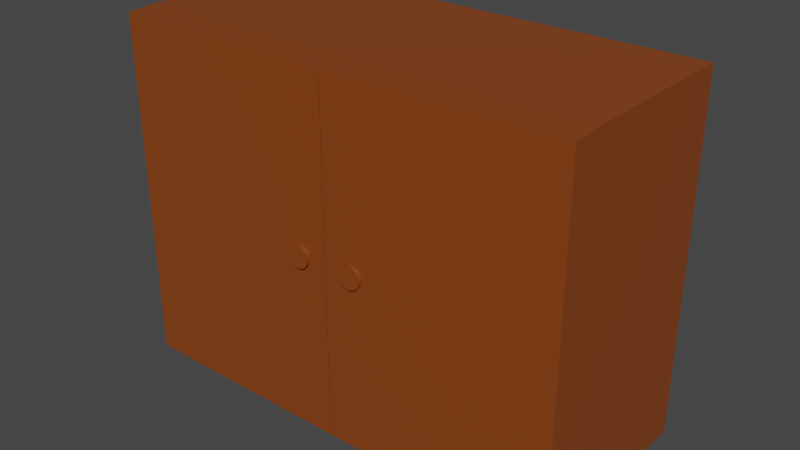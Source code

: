 # Source: cupboard.blend  (saved by Blender 2.81.16; exported with 4.5.12 LTS)
import bpy
from mathutils import Matrix  # noqa: F401  (used for matrix-valued properties, if any)

bpy.ops.wm.read_factory_settings(use_empty=True)
scene = bpy.context.scene
scene.name = 'Scene'

# ---- collections
col_collection = bpy.data.collections.new('Collection'); scene.collection.children.link(col_collection)

# ---- materials (node trees are filled in below, after node groups)
mat_material_003 = bpy.data.materials.new('Material.003')
mat_material_003.alpha_threshold = 0.0
mat_material_003.use_transparent_shadow = False
mat_material_003.line_color = (0.0, 0.0, 0.0, 1.0)

# ---- material node trees
mat_material_003.use_nodes = True; mat_material_003.node_tree.nodes.clear()
_N = mat_material_003.node_tree.nodes; _L = mat_material_003.node_tree.links
n0 = _N.new('ShaderNodeOutputMaterial'); n0.name = 'Material Output'; n0.location = (300, 300)
n1 = _N.new('ShaderNodeBsdfPrincipled'); n1.name = 'Principled BSDF'; n1.location = (10, 300)
n1.distribution = 'GGX'
n1.subsurface_method = 'BURLEY'
n1.inputs[0].default_value = (0.2502, 0.05613, 0.007499, 1.0)
n1.inputs[2].default_value = 0.4
n1.inputs[3].default_value = 1.45
n1.inputs[27].default_value = (0.0, 0.0, 0.0, 1.0)
n1.inputs[28].default_value = 1.0
_L.new(n1.outputs[0], n0.inputs[0])
n0.is_active_output = True

# ---- world
world_world = bpy.data.worlds.new('World'); scene.world = world_world
world_world.use_nodes = True; world_world.node_tree.nodes.clear()
_N = world_world.node_tree.nodes; _L = world_world.node_tree.links
n0 = _N.new('ShaderNodeOutputWorld'); n0.name = 'World Output'; n0.location = (300, 300)
n1 = _N.new('ShaderNodeBackground'); n1.name = 'Background'; n1.location = (10, 300)
n1.inputs[0].default_value = (0.05088, 0.05088, 0.05088, 1.0)
_L.new(n1.outputs[0], n0.inputs[0])
n0.is_active_output = True
world_world.color = (0.05088, 0.05088, 0.05088)
world_world.use_sun_shadow = False
world_world.sun_shadow_jitter_overblur = 0.0

# ---- meshes
me_cylinder_004 = bpy.data.meshes.new('Cylinder.004')
me_cylinder_004.from_pydata([(1.776e-15, 0.09, -0.13), (1.776e-15, 0.09, 0.13), (0.01756, 0.08827, -0.13), (0.01756, 0.08827, 0.13), (0.03444, 0.08315, -0.13), (0.03444, 0.08315, 0.13), (0.05, 0.07483, -0.13), (0.05, 0.07483, 0.13), (0.06364, 0.06364, -0.13), (0.06364, 0.06364, 0.13), (0.07483, 0.05, -0.13), (0.07483, 0.05, 0.13), (0.08315, 0.03444, -0.13), (0.08315, 0.03444, 0.13), (0.08827, 0.01756, -0.13), (0.08827, 0.01756, 0.13), (0.09, 6.795e-09, -0.13), (0.09, 6.795e-09, 0.13), (0.08827, -0.01756, -0.13), (0.08827, -0.01756, 0.13), (0.08315, -0.03444, -0.13), (0.08315, -0.03444, 0.13), (0.07483, -0.05, -0.13), (0.07483, -0.05, 0.13), (0.06364, -0.06364, -0.13), (0.06364, -0.06364, 0.13), (0.05, -0.07483, -0.13), (0.05, -0.07483, 0.13), (0.03444, -0.08315, -0.13), (0.03444, -0.08315, 0.13), (0.01756, -0.08827, -0.13), (0.01756, -0.08827, 0.13), (-2.933e-08, -0.09, -0.13), (-2.933e-08, -0.09, 0.13), (-0.01756, -0.08827, -0.13), (-0.01756, -0.08827, 0.13), (-0.03444, -0.08315, -0.13), (-0.03444, -0.08315, 0.13), (-0.05, -0.07483, -0.13), (-0.05, -0.07483, 0.13), (-0.06364, -0.06364, -0.13), (-0.06364, -0.06364, 0.13), (-0.07483, -0.05, -0.13), (-0.07483, -0.05, 0.13), (-0.08315, -0.03444, -0.13), (-0.08315, -0.03444, 0.13), (-0.08827, -0.01756, -0.13), (-0.08827, -0.01756, 0.13), (-0.09, 8.69e-08, -0.13), (-0.09, 8.69e-08, 0.13), (-0.08827, 0.01756, -0.13), (-0.08827, 0.01756, 0.13), (-0.08315, 0.03444, -0.13), (-0.08315, 0.03444, 0.13), (-0.07483, 0.05, -0.13), (-0.07483, 0.05, 0.13), (-0.06364, 0.06364, -0.13), (-0.06364, 0.06364, 0.13), (-0.05, 0.07483, -0.13), (-0.05, 0.07483, 0.13), (-0.03444, 0.08315, -0.13), (-0.03444, 0.08315, 0.13), (-0.01756, 0.08827, -0.13), (-0.01756, 0.08827, 0.13), (1.993, 1.405, -5.802), (1.993, -1.405, -5.802), (1.993, 1.405, -0.572), (1.993, -1.405, -0.572), (-1.549, 1.405, -5.802), (-1.549, -1.405, -5.802), (-1.549, 1.405, -0.572), (-1.549, -1.405, -0.572), (-1.549, 2.656e-07, -0.572), (1.993, 2.656e-07, -0.572), (0.222, 1.405, -0.572), (0.222, -1.405, -0.572), (-1.549, 0.7024, -0.572), (1.993, -0.7024, -0.572), (-0.6636, 1.405, -0.572), (1.108, -1.405, -0.572), (-1.549, -0.7024, -0.572), (1.993, 0.7024, -0.572), (1.108, 1.405, -0.572), (-0.6636, -1.405, -0.572), (-1.328, -0.5268, -0.6087), (-1.328, 0.878, -0.572), (-0.885, 1.229, -0.572), (-1.106, 1.229, -0.572), (-1.549, 1.054, -0.572), (1.993, -1.054, -0.572), (-1.106, 1.405, -0.572), (1.55, -1.405, -0.572), (-1.549, -0.3512, -0.572), (1.993, 0.3512, -0.572), (0.6648, 1.405, -0.572), (-0.2208, -1.405, -0.572), (-1.328, 1.054, -0.572), (-1.549, 0.3512, -0.572), (1.993, -0.3512, -0.572), (-0.2208, 1.405, -0.572), (0.6648, -1.405, -0.572), (-1.549, -1.054, -0.572), (1.993, 1.054, -0.572), (1.55, 1.405, -0.572), (-1.106, -1.405, -0.572), (-1.328, -0.3512, -0.572), (0.6648, 1.229, -0.572), (1.772, 0.3512, -0.572), (1.55, 1.229, -0.572), (1.772, 1.054, -0.572), (0.6648, -1.229, -0.572), (1.55, -1.229, -0.572), (1.772, -1.054, -0.572), (1.772, -0.3512, -0.572), (-1.549, 1.229, -0.572), (1.993, -1.229, -0.572), (-1.328, 1.405, -0.572), (1.772, -1.405, -0.572), (-1.549, -0.1756, -0.572), (1.993, 0.1756, -0.572), (0.4434, 1.405, -0.572), (0.0005648, -1.405, -0.572), (-1.328, 2.656e-07, -0.572), (-1.106, -1.229, -0.572), (0.222, -1.229, -0.572), (-1.549, 0.5268, -0.572), (1.993, -0.5268, -0.572), (-0.4422, 1.405, -0.572), (0.8862, -1.405, -0.572), (-1.549, -0.878, -0.572), (1.993, 0.878, -0.572), (1.329, 1.405, -0.572), (-0.885, -1.405, -0.572), (-1.328, -1.054, -0.572), (-0.2208, -1.229, -0.572), (1.108, -1.229, -0.572), (-1.328, -0.7024, -0.572), (-0.6636, -1.229, -0.572), (-1.328, 0.3512, -0.572), (-1.328, 0.7024, -0.572), (-1.549, 0.878, -0.572), (1.993, -0.878, -0.572), (-0.885, 1.405, -0.572), (1.329, -1.405, -0.572), (-1.549, -0.5268, -0.572), (1.993, 0.5268, -0.572), (0.8862, 1.405, -0.572), (-0.4422, -1.405, -0.572), (-0.2208, 1.229, -0.572), (-1.549, 0.1756, -0.572), (1.993, -0.1756, -0.572), (0.0005648, 1.405, -0.572), (0.4434, -1.405, -0.572), (-1.549, -1.229, -0.572), (1.993, 1.229, -0.572), (1.772, 1.405, -0.572), (-1.328, -1.405, -0.572), (1.772, 2.656e-07, -0.572), (-0.6636, 1.229, -0.572), (0.222, 1.229, -0.572), (1.772, 0.7024, -0.572), (1.108, 1.229, -0.572), (1.772, -0.7024, -0.572), (1.772, -0.7024, -0.572), (1.108, 1.229, -0.572), (-0.6636, 1.229, -0.572), (1.772, 0.7024, -0.572), (-0.2208, 1.229, -0.572), (0.222, 1.229, -0.572), (1.772, 2.656e-07, -0.572), (-1.328, 0.3512, -0.572), (-1.328, 0.7024, -0.572), (-0.2208, -1.229, -0.572), (-0.6636, -1.229, -0.572), (-1.328, -1.054, -0.572), (-1.106, -1.229, -0.572), (-1.328, -0.7024, -0.572), (1.772, -0.3512, -0.572), (1.108, -1.229, -0.572), (1.772, -1.054, -0.572), (1.55, -1.229, -0.572), (0.6648, -1.229, -0.572), (1.772, 1.054, -0.572), (1.55, 1.229, -0.572), (1.772, 0.3512, -0.572), (0.222, -1.229, -0.572), (-1.328, 2.656e-07, -0.572), (0.6648, 1.229, -0.572), (-1.328, -0.3512, -0.572), (-1.328, 1.054, -0.572), (-1.106, 1.229, -0.572), (-0.885, 1.229, -0.572), (-1.328, 0.878, -0.572), (-1.328, -0.5268, -0.572), (0.8862, 1.229, -0.572), (0.4434, 0.5268, -0.5485), (1.329, 0.5268, -0.5485), (-1.328, 0.5268, -0.5485), (-0.4422, 0.5268, -0.5485), (1.772, 0.5268, -0.572), (1.772, 0.1756, -0.572), (0.0005648, 0.5268, -0.5485), (1.772, 1.229, -0.572), (1.772, 0.878, -0.572), (-0.885, 0.5268, -0.5485), (1.772, 0.5268, -0.5485), (0.8862, -1.229, -0.572), (0.4434, -1.229, -0.572), (1.772, -0.878, -0.572), (1.772, -1.229, -0.572), (1.329, -1.229, -0.572), (1.772, -0.1756, -0.572), (1.772, -0.5268, -0.572), (0.8862, 0.5268, -0.5485), (0.6648, 0.5268, -0.5485), (-0.885, -1.229, -0.572), (-1.328, -1.229, -0.572), (0.8862, 0.3512, -0.5485), (0.0005648, -1.229, -0.572), (-0.4422, -1.229, -0.572), (0.4434, 0.3512, -0.5485), (1.55, 0.5268, -0.5485), (1.772, 0.3512, -0.5485), (1.329, 0.3512, -0.5485), (-1.106, 0.5268, -0.5485), (-1.328, 0.1756, -0.572), (-0.885, 0.3512, -0.5485), (-1.328, 0.3512, -0.5485), (-0.2208, 0.5268, -0.5485), (0.0005648, 1.229, -0.572), (0.0005648, 0.3512, -0.5485), (-0.4422, 0.3512, -0.5485), (-0.4422, 1.229, -0.572), (-0.6636, 0.5268, -0.5485), (-1.328, 0.5268, -0.572), (1.108, 0.5268, -0.5485), (0.222, 0.5268, -0.5485), (-1.328, -0.878, -0.572), (0.6648, 0.3512, -0.5485), (1.55, 0.3512, -0.5485), (-1.106, 0.3512, -0.5485), (1.329, 1.229, -0.572), (-0.2208, 0.3512, -0.5485), (-0.6636, 0.3512, -0.5485), (0.4434, 1.229, -0.572), (1.108, 0.3512, -0.5485), (-1.328, -0.1756, -0.572), (-1.328, 1.229, -0.572), (0.222, 2.097e-07, -5.265), (-0.6636, 2.097e-07, -5.265), (1.108, 2.097e-07, -5.265), (0.222, -0.7024, -5.265), (0.222, 0.7024, -5.265), (1.108, 0.7024, -5.265), (1.108, -0.7024, -5.265), (-0.6636, -0.7024, -5.265), (-0.6636, 0.7024, -5.265), (-1.106, 2.097e-07, -5.265), (0.6648, 2.097e-07, -5.265), (0.222, -1.054, -5.265), (0.222, 0.3512, -5.265), (-0.2208, 2.097e-07, -5.265), (1.55, 2.097e-07, -5.265), (0.222, -0.3512, -5.265), (0.222, 1.054, -5.265), (0.6648, 0.7024, -5.265), (1.55, 0.7024, -5.265), (1.108, 0.3512, -5.265), (1.108, 1.054, -5.265), (0.6648, -0.7024, -5.265), (1.55, -0.7024, -5.265), (1.108, -1.054, -5.265), (1.108, -0.3512, -5.265), (-1.106, -0.7024, -5.265), (-0.2208, -0.7024, -5.265), (-0.6636, -1.054, -5.265), (-0.6636, -0.3512, -5.265), (-1.106, 0.7024, -5.265), (-0.2208, 0.7024, -5.265), (-0.6636, 0.3512, -5.265), (-0.6636, 1.054, -5.265), (-0.2208, 1.054, -5.265), (-0.2208, 0.3512, -5.265), (-1.106, 0.3512, -5.265), (-0.2208, -0.3512, -5.265), (-0.2208, -1.054, -5.265), (-1.106, -1.054, -5.265), (1.55, -0.3512, -5.265), (1.55, -1.054, -5.265), (0.6648, -1.054, -5.265), (1.55, 1.054, -5.265), (1.55, 0.3512, -5.265), (0.6648, 0.3512, -5.265), (0.6648, 1.054, -5.265), (0.6648, -0.3512, -5.265), (-1.106, -0.3512, -5.265), (-1.106, 1.054, -5.265), (-1.328, 2.656e-07, -0.572), (-1.328, 2.097e-07, -5.265), (0.222, -1.229, -0.572), (0.4434, 2.097e-07, -5.265), (0.222, -1.229, -5.265), (0.222, 0.1756, -5.265), (-0.4422, 2.097e-07, -5.265), (1.329, 2.097e-07, -5.265), (0.222, -0.5268, -5.265), (0.222, 0.878, -5.265), (0.4434, 0.7024, -5.265), (1.329, 0.7024, -5.265), (1.108, 0.1756, -5.265), (1.108, 0.878, -5.265), (1.108, -1.229, -0.572), (0.4434, -0.7024, -5.265), (-1.328, -0.7024, -0.572), (1.329, -0.7024, -5.265), (-0.6636, -1.229, -0.572), (1.108, -1.229, -5.265), (-1.328, 0.7024, -0.572), (1.108, -0.5268, -5.265), (-1.328, -0.7024, -5.265), (-0.4422, -0.7024, -5.265), (-0.6636, -1.229, -5.265), (-0.6636, -0.5268, -5.265), (-1.328, 0.7024, -5.265), (-0.4422, 0.7024, -5.265), (-0.6636, 0.1756, -5.265), (1.772, 2.656e-07, -0.572), (-0.6636, 0.878, -5.265), (0.222, 1.229, -0.572), (-0.885, 2.097e-07, -5.265), (1.772, 0.7024, -0.572), (0.8862, 2.097e-07, -5.265), (1.108, 1.229, -0.572), (0.222, -0.878, -5.265), (1.772, -0.7024, -0.572), (0.222, 0.5268, -5.265), (0.0005648, 2.097e-07, -5.265), (1.772, 2.097e-07, -5.265), (0.222, -0.1756, -5.265), (0.222, 1.229, -5.265), (0.8862, 0.7024, -5.265), (1.772, 0.7024, -5.265), (1.108, 0.5268, -5.265), (1.108, 1.229, -5.265), (-0.6636, 1.229, -0.572), (0.8862, -0.7024, -5.265), (1.772, -0.7024, -5.265), (1.108, -0.878, -5.265), (-0.2208, 1.229, -0.572), (1.108, -0.1756, -5.265), (-0.885, -0.7024, -5.265), (0.0005648, -0.7024, -5.265), (-0.6636, -0.878, -5.265), (-1.328, 0.3512, -0.572), (-0.6636, -0.1756, -5.265), (-0.885, 0.7024, -5.265), (0.0005648, 0.7024, -5.265), (-0.6636, 0.5268, -5.265), (-0.6636, 1.229, -5.265), (-0.4422, 1.054, -5.265), (0.0005648, 1.054, -5.265), (-0.2208, 0.878, -5.265), (-0.2208, 1.229, -5.265), (-0.2208, -1.229, -0.572), (-0.4422, 0.3512, -5.265), (-1.328, -1.054, -0.572), (0.0005648, 0.3512, -5.265), (-1.106, -1.229, -0.572), (-0.2208, 0.1756, -5.265), (-0.2208, 0.5268, -5.265), (1.772, -0.3512, -0.572), (-1.328, 0.3512, -5.265), (-0.885, 0.3512, -5.265), (-1.106, 0.1756, -5.265), (1.772, -1.054, -0.572), (1.55, -1.229, -0.572), (-1.106, 0.5268, -5.265), (-0.4422, -0.3512, -5.265), (0.0005648, -0.3512, -5.265), (0.6648, -1.229, -0.572), (-0.2208, -0.5268, -5.265), (-0.2208, -0.1756, -5.265), (1.772, 1.054, -0.572), (-0.4422, -1.054, -5.265), (1.55, 1.229, -0.572), (0.0005648, -1.054, -5.265), (1.772, 0.3512, -0.572), (-0.2208, -1.229, -5.265), (-0.2208, -0.878, -5.265), (-1.328, -1.054, -5.265), (-0.885, -1.054, -5.265), (-1.106, -1.229, -5.265), (-1.106, -0.878, -5.265), (1.329, -0.3512, -5.265), (1.772, -0.3512, -5.265), (1.55, -0.5268, -5.265), (0.6648, 1.229, -0.572), (1.55, -0.1756, -5.265), (1.329, -1.054, -5.265), (1.772, -1.054, -5.265), (1.55, -1.229, -5.265), (-1.328, -0.3512, -0.572), (1.55, -0.878, -5.265), (0.4434, -1.054, -5.265), (0.8862, -1.054, -5.265), (-1.328, 1.054, -0.572), (0.6648, -1.229, -5.265), (0.6648, -0.878, -5.265), (-1.106, 1.229, -0.572), (-0.885, 1.229, -0.572), (1.329, 1.054, -5.265), (-1.328, 0.878, -0.572), (1.772, 1.054, -5.265), (1.55, 0.878, -5.265), (-1.328, -0.5268, -0.6087), (1.55, 1.229, -5.265), (1.329, 0.3512, -5.265), (1.772, 0.3512, -5.265), (0.8862, 1.229, -0.572), (1.55, 0.1756, -5.265), (1.55, 0.5268, -5.265), (0.4434, 0.3512, -5.265), (0.8862, 0.3512, -5.265), (0.6648, 0.1756, -5.265), (1.772, 0.5268, -0.572), (1.772, 0.1756, -0.572), (0.6648, 0.5268, -5.265), (1.772, 1.229, -0.572), (1.772, 0.878, -0.572), (0.4434, 1.054, -5.265), (0.8862, 1.054, -5.265), (0.8862, -1.229, -0.572), (0.4434, -1.229, -0.572), (1.772, -0.878, -0.572), (1.772, -1.229, -0.572), (1.329, -1.229, -0.572), (1.772, -0.1756, -0.572), (1.772, -0.5268, -0.572), (0.6648, 0.878, -5.265), (0.6648, 1.229, -5.265), (-0.885, -1.229, -0.572), (-1.328, -1.229, -0.572), (0.4434, -0.3512, -5.265), (0.0005648, -1.229, -0.572), (-0.4422, -1.229, -0.572), (0.8862, -0.3512, -5.265), (0.6648, -0.5268, -5.265), (0.6648, -0.1756, -5.265), (-1.328, -0.3512, -5.265), (-0.885, -0.3512, -5.265), (-1.328, 0.1756, -0.572), (-1.106, -0.5268, -5.265), (-1.106, -0.1756, -5.265), (-1.328, 1.054, -5.265), (0.0005648, 1.229, -0.572), (-0.885, 1.054, -5.265), (-1.106, 0.878, -5.265), (-0.4422, 1.229, -0.572), (-1.106, 1.229, -5.265), (-1.328, 0.5268, -0.572), (-0.885, 1.229, -5.265), (-0.885, 0.878, -5.265), (-1.328, -0.878, -0.572), (-1.328, 0.878, -5.265), (-0.885, -0.1756, -5.265), (-0.885, -0.5268, -5.265), (1.329, 1.229, -0.572), (-1.328, -0.5268, -5.302), (0.8862, -0.1756, -5.265), (0.4434, 1.229, -0.572), (0.8862, -0.5268, -5.265), (-1.328, -0.1756, -0.572), (-1.328, 1.229, -0.572), (0.222, 0.3512, -0.5485), (0.8862, 1.229, -0.572), (-0.4422, -0.5268, -0.5748), (0.0005648, -0.5268, -0.5748), (1.329, -0.5268, -0.5748), (1.772, -0.5268, -0.5748), (0.4434, -0.5268, -0.5748), (1.772, 0.5268, -0.572), (1.772, 0.1756, -0.572), (0.8862, -0.5268, -0.5748), (1.772, 1.229, -0.572), (1.772, 0.878, -0.572), (-1.328, -0.5268, -0.5748), (-0.885, -0.5268, -0.5748), (0.8862, -1.229, -0.572), (0.4434, -1.229, -0.572), (1.772, -0.878, -0.572), (1.772, -1.229, -0.572), (1.329, -1.229, -0.572), (1.772, -0.1756, -0.572), (1.772, -0.5268, -0.572), (-1.106, -0.5268, -0.5748), (-0.885, -0.3512, -0.5748), (-0.885, -1.229, -0.572), (-1.328, -1.229, -0.572), (-1.328, -0.3512, -0.5748), (0.0005648, -1.229, -0.572), (-0.4422, -1.229, -0.572), (0.6648, -0.5268, -0.5748), (0.8862, -0.3512, -0.5748), (0.4434, -0.3512, -0.5748), (1.55, -0.5268, -0.5748), (1.772, -0.3512, -0.5748), (-1.328, 0.1756, -0.572), (1.329, -0.3512, -0.5748), (-0.2208, -0.5268, -0.5748), (0.0005648, -0.3512, -0.5748), (0.0005648, 1.229, -0.572), (-0.4422, -0.3512, -0.5748), (-0.6636, -0.5268, -0.5748), (-0.4422, 1.229, -0.572), (1.108, -0.5268, -0.5748), (-1.328, 0.5268, -0.572), (0.222, -0.5268, -0.5748), (-1.106, -0.3512, -0.5748), (-1.328, -0.878, -0.572), (0.6648, -0.3512, -0.5748), (1.55, -0.3512, -0.5748), (-0.2208, -0.3512, -0.5748), (1.329, 1.229, -0.572), (-0.6636, -0.3512, -0.5748), (1.108, -0.3512, -0.5748), (0.4434, 1.229, -0.572), (0.222, -0.3512, -0.5748), (-1.328, -0.1756, -0.572), (-1.328, 1.229, -0.572), (0.4434, -0.5268, -5.265), (0.8862, 1.229, -5.265), (0.8862, 0.878, -5.265), (0.4434, 0.878, -5.265), (0.8862, 0.5268, -5.265), (0.8862, 0.1756, -5.265), (0.4434, 0.1756, -5.265), (1.772, 0.5268, -5.265), (1.772, 0.1756, -5.265), (1.329, 0.1756, -5.265), (1.772, 1.229, -5.265), (1.772, 0.878, -5.265), (1.329, 0.878, -5.265), (0.8862, -0.878, -5.265), (0.8862, -1.229, -5.265), (0.4434, -1.229, -5.265), (1.772, -0.878, -5.265), (1.772, -1.229, -5.265), (1.329, -1.229, -5.265), (1.772, -0.1756, -5.265), (1.772, -0.5268, -5.265), (1.329, -0.5268, -5.265), (-0.885, -0.878, -5.265), (-0.885, -1.229, -5.265), (-1.328, -1.229, -5.265), (0.0005648, -0.878, -5.265), (0.0005648, -1.229, -5.265), (-0.4422, -1.229, -5.265), (0.0005648, -0.1756, -5.265), (0.0005648, -0.5268, -5.265), (-0.4422, -0.5268, -5.265), (-0.885, 0.5268, -5.265), (-0.885, 0.1756, -5.265), (-1.328, 0.1756, -5.265), (0.0005648, 0.5268, -5.265), (0.0005648, 0.1756, -5.265), (-0.4422, 0.1756, -5.265), (0.0005648, 1.229, -5.265), (0.0005648, 0.878, -5.265), (-0.4422, 0.878, -5.265), (-0.4422, 1.229, -5.265), (-0.4422, 0.5268, -5.265), (-1.328, 0.5268, -5.265), (-0.4422, -0.1756, -5.265), (-0.4422, -0.878, -5.265), (-1.328, -0.878, -5.265), (1.329, -0.1756, -5.265), (1.329, -0.878, -5.265), (0.4434, -0.878, -5.265), (1.329, 1.229, -5.265), (1.329, 0.5268, -5.265), (0.4434, 0.5268, -5.265), (0.4434, 1.229, -5.265), (0.4434, -0.1756, -5.265), (-1.328, -0.1756, -5.265), (-1.328, 1.229, -5.265), (-1.548, -1.398, 0.03522), (-1.548, 1.398, 0.03522), (-1.548, -1.398, -0.5627), (-1.548, 1.398, -0.5627), (0.2254, -1.398, 0.03522), (0.2254, 1.398, 0.03522), (0.2254, -1.398, -0.5627), (0.2254, 1.398, -0.5627), (0.2227, -1.398, 0.03522), (0.2227, 1.398, 0.03522), (0.2227, -1.398, -0.5627), (0.2227, 1.398, -0.5627), (1.996, -1.398, 0.03522), (1.996, 1.398, 0.03522), (1.996, -1.398, -0.5627), (1.996, 1.398, -0.5627), (0.4439, 0.09, -0.13), (0.4439, 0.09, 0.13), (0.4615, 0.08827, -0.13), (0.4615, 0.08827, 0.13), (0.4784, 0.08315, -0.13), (0.4784, 0.08315, 0.13), (0.4939, 0.07483, -0.13), (0.4939, 0.07483, 0.13), (0.5076, 0.06364, -0.13), (0.5076, 0.06364, 0.13), (0.5188, 0.05, -0.13), (0.5188, 0.05, 0.13), (0.5271, 0.03444, -0.13), (0.5271, 0.03444, 0.13), (0.5322, 0.01756, -0.13), (0.5322, 0.01756, 0.13), (0.5339, 2.792e-07, -0.13), (0.5339, 2.792e-07, 0.13), (0.5322, -0.01756, -0.13), (0.5322, -0.01756, 0.13), (0.5271, -0.03444, -0.13), (0.5271, -0.03444, 0.13), (0.5188, -0.05, -0.13), (0.5188, -0.05, 0.13), (0.5076, -0.06364, -0.13), (0.5076, -0.06364, 0.13), (0.4939, -0.07483, -0.13), (0.4939, -0.07483, 0.13), (0.4784, -0.08315, -0.13), (0.4784, -0.08315, 0.13), (0.4615, -0.08827, -0.13), (0.4615, -0.08827, 0.13), (0.4439, -0.09, -0.13), (0.4439, -0.09, 0.13), (0.4264, -0.08827, -0.13), (0.4264, -0.08827, 0.13), (0.4095, -0.08315, -0.13), (0.4095, -0.08315, 0.13), (0.3939, -0.07483, -0.13), (0.3939, -0.07483, 0.13), (0.3803, -0.06364, -0.13), (0.3803, -0.06364, 0.13), (0.3691, -0.05, -0.13), (0.3691, -0.05, 0.13), (0.3608, -0.03444, -0.13), (0.3608, -0.03444, 0.13), (0.3557, -0.01756, -0.13), (0.3557, -0.01756, 0.13), (0.3539, 3.593e-07, -0.13), (0.3539, 3.593e-07, 0.13), (0.3557, 0.01756, -0.13), (0.3557, 0.01756, 0.13), (0.3608, 0.03444, -0.13), (0.3608, 0.03444, 0.13), (0.3691, 0.05, -0.13), (0.3691, 0.05, 0.13), (0.3803, 0.06364, -0.13), (0.3803, 0.06364, 0.13), (0.3939, 0.07483, -0.13), (0.3939, 0.07483, 0.13), (0.4095, 0.08315, -0.13), (0.4095, 0.08315, 0.13), (0.4264, 0.08827, -0.13), (0.4264, 0.08827, 0.13)], [], [(0, 1, 3, 2), (2, 3, 5, 4), (4, 5, 7, 6), (6, 7, 9, 8), (8, 9, 11, 10), (10, 11, 13, 12), (12, 13, 15, 14), (14, 15, 17, 16), (16, 17, 19, 18), (18, 19, 21, 20), (20, 21, 23, 22), (22, 23, 25, 24), (24, 25, 27, 26), (26, 27, 29, 28), (28, 29, 31, 30), (30, 31, 33, 32), (32, 33, 35, 34), (34, 35, 37, 36), (36, 37, 39, 38), (38, 39, 41, 40), (40, 41, 43, 42), (42, 43, 45, 44), (44, 45, 47, 46), (46, 47, 49, 48), (48, 49, 51, 50), (50, 51, 53, 52), (52, 53, 55, 54), (54, 55, 57, 56), (56, 57, 59, 58), (58, 59, 61, 60), (3, 1, 63, 61, 59, 57, 55, 53, 51, 49, 47, 45, 43, 41, 39, 37, 35, 33, 31, 29, 27, 25, 23, 21, 19, 17, 15, 13, 11, 9, 7, 5), (60, 61, 63, 62), (62, 63, 1, 0), (0, 2, 4, 6, 8, 10, 12, 14, 16, 18, 20, 22, 24, 26, 28, 30, 32, 34, 36, 38, 40, 42, 44, 46, 48, 50, 52, 54, 56, 58, 60, 62), (64, 68, 70, 116, 90, 142, 78, 127, 99, 151, 74, 120, 94, 146, 82, 131, 103, 155, 66), (247, 116, 70, 114), (71, 153, 101, 129, 80, 144, 92, 118, 72, 149, 97, 125, 76, 140, 88, 114, 70, 68, 69), (69, 65, 67, 117, 91, 143, 79, 128, 100, 152, 75, 121, 95, 147, 83, 132, 104, 156, 71), (65, 64, 66, 154, 102, 130, 81, 145, 93, 119, 73, 150, 98, 126, 77, 141, 89, 115, 67), (69, 68, 64, 65), (246, 122, 72, 118), (244, 120, 74, 159), (241, 131, 82, 161), (237, 136, 80, 129), (234, 139, 76, 125), (232, 127, 78, 165), (229, 151, 99, 167), (225, 170, 97, 149), (216, 174, 101, 153), (202, 155, 103, 183), (194, 146, 94, 187), (193, 188, 92, 144), (192, 189, 88, 140), (191, 142, 90, 190), (165, 78, 142, 191), (139, 192, 140, 76), (136, 193, 144, 80), (161, 82, 146, 194), (533, 426, 214, 213), (282, 366, 230, 242), (571, 371, 227, 197), (279, 364, 231, 243), (357, 560, 204, 233), (376, 571, 197, 224), (422, 267, 245, 217), (560, 376, 224, 204), (421, 292, 238, 220), (335, 563, 201, 236), (369, 570, 198, 228), (93, 145, 199, 184), (145, 81, 160, 199), (563, 369, 228, 201), (73, 119, 200, 157), (119, 93, 184, 200), (570, 357, 233, 198), (417, 536, 205, 222), (416, 291, 239, 223), (292, 422, 217, 238), (102, 154, 202, 182), (154, 66, 155, 202), (238, 214, 195, 220), (81, 130, 203, 160), (130, 102, 182, 203), (220, 195, 236, 473), (239, 221, 196, 223), (223, 196, 235, 245), (240, 224, 197, 227), (242, 228, 198, 231), (231, 198, 233, 243), (128, 206, 181, 100), (79, 135, 206, 128), (473, 236, 201, 230), (152, 207, 124, 75), (100, 181, 207, 152), (230, 201, 228, 242), (243, 233, 204, 226), (89, 141, 208, 179), (141, 77, 162, 208), (117, 209, 180, 91), (67, 115, 209, 117), (115, 89, 179, 209), (143, 210, 135, 79), (91, 180, 210, 143), (226, 204, 224, 240), (222, 205, 221, 239), (98, 150, 211, 177), (150, 73, 157, 211), (245, 235, 213, 217), (77, 126, 212, 162), (126, 98, 177, 212), (217, 213, 214, 238), (529, 446, 501, 479), (467, 451, 494, 485), (305, 529, 479, 516), (263, 378, 509, 526), (284, 377, 511, 521), (132, 215, 175, 104), (83, 137, 215, 132), (465, 322, 512, 486), (156, 216, 153, 71), (104, 175, 216, 156), (276, 449, 495, 523), (287, 393, 507, 520), (559, 380, 508, 475), (295, 448, 498, 517), (121, 218, 172, 95), (75, 124, 218, 121), (322, 559, 475, 512), (147, 219, 137, 83), (95, 172, 219, 147), (378, 284, 521, 509), (470, 318, 514, 482), (451, 465, 486, 494), (377, 276, 523, 511), (446, 470, 482, 501), (508, 521, 511, 475), (516, 526, 509, 476), (504, 520, 507, 477), (501, 519, 503, 479), (514, 524, 502, 482), (494, 517, 498, 485), (512, 523, 495, 486), (486, 495, 517, 494), (482, 502, 519, 501), (479, 503, 526, 516), (478, 505, 520, 504), (122, 225, 149, 72), (477, 507, 524, 514), (476, 509, 521, 508), (475, 511, 523, 512), (208, 162, 334, 433), (215, 137, 315, 440), (139, 234, 459, 317), (202, 183, 384, 427), (183, 241, 466, 384), (179, 208, 433, 374), (175, 215, 440, 367), (234, 170, 353, 459), (241, 161, 332, 466), (247, 189, 405, 472), (159, 74, 151, 229), (190, 247, 472, 408), (122, 246, 471, 297), (200, 184, 386, 425), (207, 181, 379, 432), (246, 188, 401, 471), (157, 200, 425, 326), (124, 207, 432, 299), (189, 192, 411, 405), (167, 99, 127, 232), (161, 194, 418, 332), (199, 160, 330, 424), (206, 135, 311, 431), (170, 234, 125, 97), (212, 177, 370, 437), (192, 139, 317, 411), (219, 172, 363, 444), (194, 187, 396, 418), (170, 225, 450, 353), (167, 232, 457, 348), (184, 199, 424, 386), (181, 206, 431, 379), (174, 237, 129, 101), (162, 212, 437, 334), (137, 219, 444, 315), (225, 122, 297, 450), (232, 165, 344, 457), (211, 157, 326, 436), (218, 124, 299, 443), (136, 237, 462, 313), (177, 211, 436, 370), (187, 244, 469, 396), (172, 218, 443, 363), (237, 174, 365, 462), (244, 159, 328, 469), (165, 191, 409, 344), (183, 103, 131, 241), (203, 182, 382, 428), (210, 180, 375, 435), (174, 216, 441, 365), (191, 190, 408, 409), (160, 203, 428, 330), (135, 210, 435, 311), (209, 179, 374, 434), (216, 175, 367, 441), (187, 94, 120, 244), (159, 229, 454, 328), (188, 193, 414, 401), (229, 167, 348, 454), (188, 246, 118, 92), (193, 136, 313, 414), (182, 202, 427, 382), (189, 247, 114, 88), (180, 209, 434, 375), (190, 90, 116, 247), (582, 300, 248, 338), (580, 307, 252, 335), (579, 308, 253, 342), (577, 312, 251, 333), (576, 314, 254, 347), (575, 304, 250, 349), (573, 320, 255, 352), (572, 303, 249, 354), (570, 324, 256, 357), (568, 359, 280, 327), (567, 360, 281, 361), (565, 364, 279, 325), (564, 366, 282, 368), (563, 356, 278, 369), (561, 372, 283, 373), (560, 355, 277, 376), (550, 395, 504, 477), (272, 445, 502, 524), (557, 336, 261, 381), (556, 383, 275, 321), (555, 385, 285, 387), (554, 351, 274, 388), (552, 390, 286, 391), (551, 350, 273, 392), (449, 295, 517, 495), (318, 550, 477, 514), (548, 337, 262, 397), (547, 398, 271, 316), (546, 399, 288, 400), (545, 346, 270, 402), (544, 403, 259, 301), (543, 404, 289, 406), (542, 345, 269, 407), (541, 410, 268, 310), (540, 412, 290, 413), (538, 416, 267, 309), (537, 417, 291, 419), (536, 341, 266, 420), (535, 421, 260, 302), (534, 422, 292, 423), (533, 340, 265, 426), (532, 429, 264, 306), (531, 430, 293, 438), (558, 305, 516, 476), (294, 442, 503, 519), (468, 331, 258, 447), (549, 394, 505, 478), (464, 329, 257, 452), (461, 455, 296, 456), (455, 460, 458, 296), (280, 358, 460, 455), (355, 461, 456, 277), (256, 327, 461, 355), (327, 280, 455, 461), (277, 456, 463, 323), (456, 296, 453, 463), (449, 464, 452, 295), (276, 354, 464, 449), (354, 249, 329, 464), (350, 465, 451, 273), (255, 322, 465, 350), (380, 558, 476, 508), (273, 451, 467, 319), (394, 287, 520, 505), (445, 468, 447, 294), (272, 349, 468, 445), (349, 250, 331, 468), (345, 470, 446, 269), (254, 318, 470, 345), (445, 294, 519, 502), (312, 529, 305, 251), (269, 446, 529, 312), (395, 549, 478, 504), (430, 530, 439, 293), (268, 343, 530, 430), (340, 531, 438, 265), (253, 310, 531, 340), (310, 268, 430, 531), (307, 532, 306, 252), (265, 438, 532, 307), (438, 293, 429, 532), (372, 279, 243, 226), (536, 420, 221, 205), (342, 253, 340, 533), (331, 534, 423, 258), (250, 309, 534, 331), (309, 267, 422, 534), (300, 535, 302, 248), (258, 423, 535, 300), (423, 292, 421, 535), (260, 421, 220, 473), (337, 537, 419, 262), (304, 538, 309, 250), (262, 419, 538, 304), (419, 291, 416, 538), (412, 539, 415, 290), (341, 540, 413, 266), (308, 541, 310, 253), (266, 413, 541, 308), (413, 290, 410, 541), (404, 542, 407, 289), (271, 347, 542, 404), (347, 254, 345, 542), (316, 271, 404, 543), (406, 289, 403, 544), (399, 545, 402, 288), (400, 288, 398, 547), (394, 548, 397, 287), (346, 549, 395, 270), (314, 550, 318, 254), (270, 395, 550, 314), (393, 272, 524, 507), (390, 551, 392, 286), (275, 352, 551, 390), (352, 255, 350, 551), (321, 275, 390, 552), (391, 286, 389, 553), (385, 554, 388, 285), (259, 333, 554, 385), (333, 251, 351, 554), (301, 259, 385, 555), (387, 285, 383, 556), (378, 557, 381, 284), (263, 338, 557, 378), (338, 248, 336, 557), (351, 558, 380, 274), (251, 305, 558, 351), (442, 263, 526, 503), (320, 559, 322, 255), (274, 380, 559, 320), (448, 467, 485, 498), (371, 283, 240, 227), (426, 580, 195, 214), (357, 256, 355, 560), (329, 561, 373, 257), (249, 325, 561, 329), (325, 279, 372, 561), (257, 373, 562, 298), (373, 283, 371, 562), (580, 335, 236, 195), (315, 444, 500, 173), (427, 384, 108, 483), (472, 405, 96, 528), (353, 450, 506, 138), (435, 375, 111, 491), (408, 472, 528, 87), (443, 299, 185, 499), (450, 297, 186, 506), (348, 457, 513, 148), (311, 435, 491, 178), (297, 471, 527, 186), (363, 443, 499, 134), (457, 344, 158, 513), (434, 374, 112, 490), (471, 401, 105, 527), (375, 434, 490, 111), (405, 411, 85, 96), (425, 386, 107, 481), (433, 334, 163, 489), (411, 317, 171, 85), (332, 418, 474, 164), (326, 425, 481, 169), (374, 433, 489, 112), (418, 396, 106, 474), (365, 441, 497, 133), (424, 330, 166, 480), (441, 367, 123, 497), (313, 462, 518, 176), (386, 424, 480, 107), (432, 379, 110, 488), (462, 365, 133, 518), (299, 432, 488, 185), (396, 469, 525, 106), (440, 315, 173, 496), (469, 328, 168, 525), (367, 440, 496, 123), (431, 311, 178, 487), (344, 409, 86, 158), (328, 454, 510, 168), (379, 431, 487, 110), (409, 408, 87, 86), (454, 348, 148, 510), (401, 414, 84, 105), (317, 459, 515, 171), (437, 370, 113, 493), (414, 313, 176, 84), (459, 353, 138, 515), (384, 466, 522, 108), (334, 437, 493, 163), (466, 332, 164, 522), (428, 382, 109, 484), (330, 428, 484, 166), (436, 326, 169, 492), (370, 436, 492, 113), (444, 363, 134, 500), (382, 427, 483, 109), (176, 518, 574, 319), (110, 487, 543, 406), (518, 133, 389, 574), (474, 106, 439, 530), (106, 525, 581, 439), (487, 178, 316, 543), (164, 474, 530, 343), (525, 168, 339, 581), (86, 87, 458, 460), (158, 86, 460, 358), (185, 488, 544, 301), (168, 510, 566, 339), (107, 480, 536, 417), (488, 110, 406, 544), (510, 148, 362, 566), (480, 166, 341, 536), (113, 492, 548, 394), (492, 169, 337, 548), (169, 481, 537, 337), (497, 123, 391, 553), (112, 489, 545, 399), (481, 107, 417, 537), (489, 163, 346, 545), (133, 497, 553, 389), (163, 493, 549, 346), (111, 490, 546, 400), (85, 171, 323, 463), (490, 112, 399, 546), (171, 515, 571, 323), (96, 85, 463, 453), (493, 113, 394, 549), (515, 138, 371, 571), (84, 176, 319, 467), (108, 522, 578, 415), (522, 164, 343, 578), (483, 108, 415, 539), (105, 84, 467, 448), (109, 483, 539, 412), (500, 134, 387, 556), (173, 500, 556, 321), (166, 484, 540, 341), (528, 96, 453, 584), (138, 506, 562, 371), (484, 109, 412, 540), (87, 528, 584, 458), (499, 185, 301, 555), (506, 186, 298, 562), (148, 513, 569, 362), (186, 527, 583, 298), (134, 499, 555, 387), (178, 491, 547, 316), (513, 158, 358, 569), (527, 105, 448, 583), (491, 111, 400, 547), (123, 496, 552, 391), (496, 173, 321, 552), (291, 417, 222, 239), (335, 252, 356, 563), (336, 564, 368, 261), (248, 302, 564, 336), (302, 260, 366, 564), (303, 565, 325, 249), (261, 368, 565, 303), (368, 282, 364, 565), (360, 566, 362, 281), (264, 339, 566, 360), (356, 567, 361, 278), (252, 306, 567, 356), (306, 264, 360, 567), (324, 568, 327, 256), (278, 361, 568, 324), (361, 281, 359, 568), (359, 569, 358, 280), (281, 362, 569, 359), (366, 260, 473, 230), (283, 372, 226, 240), (369, 278, 324, 570), (267, 416, 223, 245), (376, 277, 323, 571), (377, 572, 354, 276), (284, 381, 572, 377), (381, 261, 303, 572), (383, 573, 352, 275), (285, 388, 573, 383), (388, 274, 320, 573), (286, 392, 574, 389), (392, 273, 319, 574), (393, 575, 349, 272), (287, 397, 575, 393), (397, 262, 304, 575), (398, 576, 347, 271), (288, 402, 576, 398), (402, 270, 314, 576), (403, 577, 333, 259), (289, 407, 577, 403), (407, 269, 312, 577), (410, 578, 343, 268), (290, 415, 578, 410), (364, 282, 242, 231), (420, 579, 196, 221), (420, 266, 308, 579), (342, 533, 213, 235), (579, 342, 235, 196), (426, 265, 307, 580), (429, 581, 339, 264), (293, 439, 581, 429), (442, 582, 338, 263), (294, 447, 582, 442), (447, 258, 300, 582), (295, 452, 583, 448), (452, 257, 298, 583), (296, 458, 584, 453), (585, 586, 588, 587), (587, 588, 592, 591), (591, 592, 590, 589), (589, 590, 586, 585), (587, 591, 589, 585), (592, 588, 586, 590), (593, 594, 596, 595), (595, 596, 600, 599), (599, 600, 598, 597), (597, 598, 594, 593), (595, 599, 597, 593), (600, 596, 594, 598), (601, 602, 604, 603), (603, 604, 606, 605), (605, 606, 608, 607), (607, 608, 610, 609), (609, 610, 612, 611), (611, 612, 614, 613), (613, 614, 616, 615), (615, 616, 618, 617), (617, 618, 620, 619), (619, 620, 622, 621), (621, 622, 624, 623), (623, 624, 626, 625), (625, 626, 628, 627), (627, 628, 630, 629), (629, 630, 632, 631), (631, 632, 634, 633), (633, 634, 636, 635), (635, 636, 638, 637), (637, 638, 640, 639), (639, 640, 642, 641), (641, 642, 644, 643), (643, 644, 646, 645), (645, 646, 648, 647), (647, 648, 650, 649), (649, 650, 652, 651), (651, 652, 654, 653), (653, 654, 656, 655), (655, 656, 658, 657), (657, 658, 660, 659), (659, 660, 662, 661), (604, 602, 664, 662, 660, 658, 656, 654, 652, 650, 648, 646, 644, 642, 640, 638, 636, 634, 632, 630, 628, 626, 624, 622, 620, 618, 616, 614, 612, 610, 608, 606), (661, 662, 664, 663), (663, 664, 602, 601), (601, 603, 605, 607, 609, 611, 613, 615, 617, 619, 621, 623, 625, 627, 629, 631, 633, 635, 637, 639, 641, 643, 645, 647, 649, 651, 653, 655, 657, 659, 661, 663)])
_uv = me_cylinder_004.uv_layers.new(name='UVMap')
_uv.uv.foreach_set('vector', [1.0, 0.5, 1.0, 1.0, 0.9688, 1.0, 0.9688, 0.5, 0.9688, 0.5, 0.9688, 1.0, 0.9375, 1.0, 0.9375, 0.5, 0.9375, 0.5, 0.9375, 1.0, 0.9062, 1.0, 0.9062, 0.5, 0.9062, 0.5, 0.9062, 1.0, 0.875, 1.0, 0.875, 0.5, 0.875, 0.5, 0.875, 1.0, 0.8438, 1.0, 0.8438, 0.5, 0.8438, 0.5, 0.8438, 1.0, 0.8125, 1.0, 0.8125, 0.5, 0.8125, 0.5, 0.8125, 1.0, 0.7812, 1.0, 0.7812, 0.5, 0.7812, 0.5, 0.7812, 1.0, 0.75, 1.0, 0.75, 0.5, 0.75, 0.5, 0.75, 1.0, 0.7188, 1.0, 0.7188, 0.5, 0.7188, 0.5, 0.7188, 1.0, 0.6875, 1.0, 0.6875, 0.5, 0.6875, 0.5, 0.6875, 1.0, 0.6562, 1.0, 0.6562, 0.5, 0.6562, 0.5, 0.6562, 1.0, 0.625, 1.0, 0.625, 0.5, 0.625, 0.5, 0.625, 1.0, 0.5938, 1.0, 0.5938, 0.5, 0.5938, 0.5, 0.5938, 1.0, 0.5625, 1.0, 0.5625, 0.5, 0.5625, 0.5, 0.5625, 1.0, 0.5312, 1.0, 0.5312, 0.5, 0.5312, 0.5, 0.5312, 1.0, 0.5, 1.0, 0.5, 0.5, 0.5, 0.5, 0.5, 1.0, 0.4688, 1.0, 0.4688, 0.5, 0.4688, 0.5, 0.4688, 1.0, 0.4375, 1.0, 0.4375, 0.5, 0.4375, 0.5, 0.4375, 1.0, 0.4062, 1.0, 0.4062, 0.5, 0.4062, 0.5, 0.4062, 1.0, 0.375, 1.0, 0.375, 0.5, 0.375, 0.5, 0.375, 1.0, 0.3438, 1.0, 0.3438, 0.5, 0.3438, 0.5, 0.3438, 1.0, 0.3125, 1.0, 0.3125, 0.5, 0.3125, 0.5, 0.3125, 1.0, 0.2812, 1.0, 0.2812, 0.5, 0.2812, 0.5, 0.2812, 1.0, 0.25, 1.0, 0.25, 0.5, 0.25, 0.5, 0.25, 1.0, 0.2188, 1.0, 0.2188, 0.5, 0.2188, 0.5, 0.2188, 1.0, 0.1875, 1.0, 0.1875, 0.5, 0.1875, 0.5, 0.1875, 1.0, 0.1562, 1.0, 0.1562, 0.5, 0.1562, 0.5, 0.1562, 1.0, 0.125, 1.0, 0.125, 0.5, 0.125, 0.5, 0.125, 1.0, 0.09375, 1.0, 0.09375, 0.5, 0.09375, 0.5, 0.09375, 1.0, 0.0625, 1.0, 0.0625, 0.5, 0.2968, 0.4854, 0.25, 0.49, 0.2032, 0.4854, 0.1582, 0.4717, 0.1167, 0.4496, 0.08029, 0.4197, 0.05045, 0.3833, 0.02827, 0.3418, 0.01461, 0.2968, 0.01, 0.25, 0.01461, 0.2032, 0.02827, 0.1582, 0.05045, 0.1167, 0.08029, 0.08029, 0.1167, 0.05045, 0.1582, 0.02827, 0.2032, 0.01461, 0.25, 0.01, 0.2968, 0.01461, 0.3418, 0.02827, 0.3833, 0.05045, 0.4197, 0.08029, 0.4496, 0.1167, 0.4717, 0.1582, 0.4854, 0.2032, 0.49, 0.25, 0.4854, 0.2968, 0.4717, 0.3418, 0.4496, 0.3833, 0.4197, 0.4197, 0.3833, 0.4496, 0.3418, 0.4717, 0.0625, 0.5, 0.0625, 1.0, 0.03125, 1.0, 0.03125, 0.5, 0.03125, 0.5, 0.03125, 1.0, 0.0, 1.0, 0.0, 0.5, 0.75, 0.49, 0.7968, 0.4854, 0.8418, 0.4717, 0.8833, 0.4496, 0.9197, 0.4197, 0.9496, 0.3833, 0.9717, 0.3418, 0.9854, 0.2968, 0.99, 0.25, 0.9854, 0.2032, 0.9717, 0.1582, 0.9496, 0.1167, 0.9197, 0.08029, 0.8833, 0.05045, 0.8418, 0.02827, 0.7968, 0.01461, 0.75, 0.01, 0.7032, 0.01461, 0.6582, 0.02827, 0.6167, 0.05045, 0.5803, 0.08029, 0.5504, 0.1167, 0.5283, 0.1582, 0.5146, 0.2032, 0.51, 0.25, 0.5146, 0.2968, 0.5283, 0.3418, 0.5504, 0.3833, 0.5803, 0.4197, 0.6167, 0.4496, 0.6582, 0.4717, 0.7032, 0.4854, 0.625, 0.5, 0.875, 0.5, 0.875, 0.75, 0.8594, 0.75, 0.8438, 0.75, 0.8281, 0.75, 0.8125, 0.75, 0.7969, 0.75, 0.7812, 0.75, 0.7656, 0.75, 0.75, 0.75, 0.7344, 0.75, 0.7188, 0.75, 0.7031, 0.75, 0.6875, 0.75, 0.6719, 0.75, 0.6562, 0.75, 0.6406, 0.75, 0.625, 0.75, 0.6094, 0.9844, 0.625, 0.9844, 0.625, 1.0, 0.6094, 1.0, 0.375, 0.0, 0.3906, 0.0, 0.4062, 0.0, 0.4219, 0.0, 0.4375, 0.0, 0.4531, 0.0, 0.4688, 0.0, 0.4844, 0.0, 0.5, 0.0, 0.5156, 0.0, 0.5312, 0.0, 0.5469, 0.0, 0.5625, 0.0, 0.5781, 0.0, 0.5938, 0.0, 0.6094, 0.0, 0.625, 0.0, 0.625, 0.25, 0.375, 0.25, 0.125, 0.5, 0.375, 0.5, 0.375, 0.75, 0.3594, 0.75, 0.3438, 0.75, 0.3281, 0.75, 0.3125, 0.75, 0.2969, 0.75, 0.2812, 0.75, 0.2656, 0.75, 0.25, 0.75, 0.2344, 0.75, 0.2188, 0.75, 0.2031, 0.75, 0.1875, 0.75, 0.1719, 0.75, 0.1562, 0.75, 0.1406, 0.75, 0.125, 0.75, 0.375, 0.5, 0.625, 0.5, 0.625, 0.75, 0.6094, 0.75, 0.5938, 0.75, 0.5781, 0.75, 0.5625, 0.75, 0.5469, 0.75, 0.5312, 0.75, 0.5156, 0.75, 0.5, 0.75, 0.4844, 0.75, 0.4688, 0.75, 0.4531, 0.75, 0.4375, 0.75, 0.4219, 0.75, 0.4062, 0.75, 0.3906, 0.75, 0.375, 0.75, 0.375, 0.25, 0.625, 0.25, 0.625, 0.5, 0.375, 0.5, 0.4844, 0.9844, 0.5, 0.9844, 0.5, 1.0, 0.4844, 1.0, 0.6094, 0.8594, 0.625, 0.8594, 0.625, 0.875, 0.6094, 0.875, 0.6094, 0.7969, 0.625, 0.7969, 0.625, 0.8125, 0.6094, 0.8125, 0.4219, 0.9844, 0.4375, 0.9844, 0.4375, 1.0, 0.4219, 1.0, 0.5469, 0.9844, 0.5625, 0.9844, 0.5625, 1.0, 0.5469, 1.0, 0.6094, 0.9219, 0.625, 0.9219, 0.625, 0.9375, 0.6094, 0.9375, 0.6094, 0.8906, 0.625, 0.8906, 0.625, 0.9062, 0.6094, 0.9062, 0.5156, 0.9844, 0.5312, 0.9844, 0.5312, 1.0, 0.5156, 1.0, 0.3906, 0.9844, 0.4062, 0.9844, 0.4062, 1.0, 0.3906, 1.0, 0.6094, 0.7656, 0.625, 0.7656, 0.625, 0.7812, 0.6094, 0.7812, 0.6094, 0.8281, 0.625, 0.8281, 0.625, 0.8438, 0.6094, 0.8438, 0.4531, 0.9844, 0.4688, 0.9844, 0.4688, 1.0, 0.4531, 1.0, 0.5781, 0.9844, 0.5938, 0.9844, 0.5938, 1.0, 0.5781, 1.0, 0.6094, 0.9531, 0.625, 0.9531, 0.625, 0.9688, 0.6094, 0.9688, 0.6094, 0.9375, 0.625, 0.9375, 0.625, 0.9531, 0.6094, 0.9531, 0.5625, 0.9844, 0.5781, 0.9844, 0.5781, 1.0, 0.5625, 1.0, 0.4375, 0.9844, 0.4531, 0.9844, 0.4531, 1.0, 0.4375, 1.0, 0.6094, 0.8125, 0.625, 0.8125, 0.625, 0.8281, 0.6094, 0.8281, 0.5469, 0.8281, 0.5469, 0.8438, 0.5469, 0.8438, 0.5469, 0.8281, 0.5312, 0.9062, 0.5312, 0.8906, 0.5312, 0.8906, 0.5312, 0.9062, 0.5469, 0.9844, 0.5312, 0.9844, 0.5312, 0.9844, 0.5469, 0.9844, 0.5312, 0.9375, 0.5312, 0.9219, 0.5312, 0.9219, 0.5312, 0.9375, 0.5469, 0.9375, 0.5469, 0.9531, 0.5469, 0.9531, 0.5469, 0.9375, 0.5469, 0.9688, 0.5469, 0.9844, 0.5469, 0.9844, 0.5469, 0.9688, 0.5312, 0.8281, 0.5312, 0.8125, 0.5312, 0.8125, 0.5312, 0.8281, 0.5469, 0.9531, 0.5469, 0.9688, 0.5469, 0.9688, 0.5469, 0.9531, 0.5312, 0.8594, 0.5312, 0.8438, 0.5312, 0.8438, 0.5312, 0.8594, 0.5469, 0.875, 0.5469, 0.8906, 0.5469, 0.8906, 0.5469, 0.875, 0.5469, 0.9062, 0.5469, 0.9219, 0.5469, 0.9219, 0.5469, 0.9062, 0.5312, 0.75, 0.5469, 0.75, 0.5469, 0.7656, 0.5312, 0.7656, 0.5469, 0.75, 0.5625, 0.75, 0.5625, 0.7656, 0.5469, 0.7656, 0.5469, 0.8906, 0.5469, 0.9062, 0.5469, 0.9062, 0.5469, 0.8906, 0.5, 0.75, 0.5156, 0.75, 0.5156, 0.7656, 0.5, 0.7656, 0.5156, 0.75, 0.5312, 0.75, 0.5312, 0.7656, 0.5156, 0.7656, 0.5469, 0.9219, 0.5469, 0.9375, 0.5469, 0.9375, 0.5469, 0.9219, 0.5312, 0.7656, 0.5469, 0.7656, 0.5469, 0.7656, 0.5312, 0.7656, 0.5312, 0.7969, 0.5312, 0.7812, 0.5312, 0.7812, 0.5312, 0.7969, 0.5312, 0.8438, 0.5312, 0.8281, 0.5312, 0.8281, 0.5312, 0.8438, 0.5938, 0.75, 0.6094, 0.75, 0.6094, 0.7656, 0.5938, 0.7656, 0.6094, 0.75, 0.625, 0.75, 0.625, 0.7656, 0.6094, 0.7656, 0.5312, 0.8438, 0.5469, 0.8438, 0.5469, 0.8594, 0.5312, 0.8594, 0.5625, 0.75, 0.5781, 0.75, 0.5781, 0.7656, 0.5625, 0.7656, 0.5781, 0.75, 0.5938, 0.75, 0.5938, 0.7656, 0.5781, 0.7656, 0.5312, 0.8594, 0.5469, 0.8594, 0.5469, 0.875, 0.5312, 0.875, 0.5312, 0.7812, 0.5469, 0.7812, 0.5469, 0.7969, 0.5312, 0.7969, 0.5312, 0.7969, 0.5469, 0.7969, 0.5469, 0.8125, 0.5312, 0.8125, 0.5312, 0.9688, 0.5469, 0.9688, 0.5469, 0.9844, 0.5312, 0.9844, 0.5312, 0.9062, 0.5469, 0.9062, 0.5469, 0.9219, 0.5312, 0.9219, 0.5312, 0.9219, 0.5469, 0.9219, 0.5469, 0.9375, 0.5312, 0.9375, 0.375, 0.8281, 0.3906, 0.8281, 0.3906, 0.8438, 0.375, 0.8438, 0.375, 0.8125, 0.3906, 0.8125, 0.3906, 0.8281, 0.375, 0.8281, 0.5312, 0.875, 0.5469, 0.875, 0.5469, 0.8906, 0.5312, 0.8906, 0.375, 0.8594, 0.3906, 0.8594, 0.3906, 0.875, 0.375, 0.875, 0.375, 0.8438, 0.3906, 0.8438, 0.3906, 0.8594, 0.375, 0.8594, 0.5312, 0.8906, 0.5469, 0.8906, 0.5469, 0.9062, 0.5312, 0.9062, 0.5312, 0.9375, 0.5469, 0.9375, 0.5469, 0.9531, 0.5312, 0.9531, 0.4062, 0.75, 0.4219, 0.75, 0.4219, 0.7656, 0.4062, 0.7656, 0.4219, 0.75, 0.4375, 0.75, 0.4375, 0.7656, 0.4219, 0.7656, 0.375, 0.7656, 0.3906, 0.7656, 0.3906, 0.7812, 0.375, 0.7812, 0.375, 0.75, 0.3906, 0.75, 0.3906, 0.7656, 0.375, 0.7656, 0.3906, 0.75, 0.4062, 0.75, 0.4062, 0.7656, 0.3906, 0.7656, 0.375, 0.7969, 0.3906, 0.7969, 0.3906, 0.8125, 0.375, 0.8125, 0.375, 0.7812, 0.3906, 0.7812, 0.3906, 0.7969, 0.375, 0.7969, 0.5312, 0.9531, 0.5469, 0.9531, 0.5469, 0.9688, 0.5312, 0.9688, 0.5312, 0.7656, 0.5469, 0.7656, 0.5469, 0.7812, 0.5312, 0.7812, 0.4688, 0.75, 0.4844, 0.75, 0.4844, 0.7656, 0.4688, 0.7656, 0.4844, 0.75, 0.5, 0.75, 0.5, 0.7656, 0.4844, 0.7656, 0.5312, 0.8125, 0.5469, 0.8125, 0.5469, 0.8281, 0.5312, 0.8281, 0.4375, 0.75, 0.4531, 0.75, 0.4531, 0.7656, 0.4375, 0.7656, 0.4531, 0.75, 0.4688, 0.75, 0.4688, 0.7656, 0.4531, 0.7656, 0.5312, 0.8281, 0.5469, 0.8281, 0.5469, 0.8438, 0.5312, 0.8438, 0.4531, 0.8594, 0.4531, 0.8438, 0.4531, 0.8438, 0.4531, 0.8594, 0.4531, 0.9844, 0.4531, 0.9688, 0.4531, 0.9688, 0.4531, 0.9844, 0.4531, 0.875, 0.4531, 0.8594, 0.4531, 0.8594, 0.4531, 0.875, 0.4688, 0.875, 0.4688, 0.8906, 0.4688, 0.8906, 0.4688, 0.875, 0.4688, 0.9062, 0.4688, 0.9219, 0.4688, 0.9219, 0.4688, 0.9062, 0.375, 0.9531, 0.3906, 0.9531, 0.3906, 0.9688, 0.375, 0.9688, 0.375, 0.9375, 0.3906, 0.9375, 0.3906, 0.9531, 0.375, 0.9531, 0.4531, 0.9531, 0.4531, 0.9375, 0.4531, 0.9375, 0.4531, 0.9531, 0.375, 0.9844, 0.3906, 0.9844, 0.3906, 1.0, 0.375, 1.0, 0.375, 0.9688, 0.3906, 0.9688, 0.3906, 0.9844, 0.375, 0.9844, 0.4688, 0.9375, 0.4688, 0.9531, 0.4688, 0.9531, 0.4688, 0.9375, 0.4688, 0.7812, 0.4688, 0.7969, 0.4688, 0.7969, 0.4688, 0.7812, 0.4531, 0.9219, 0.4531, 0.9062, 0.4531, 0.9062, 0.4531, 0.9219, 0.4688, 0.9688, 0.4688, 0.9844, 0.4688, 0.9844, 0.4688, 0.9688, 0.375, 0.8906, 0.3906, 0.8906, 0.3906, 0.9062, 0.375, 0.9062, 0.375, 0.875, 0.3906, 0.875, 0.3906, 0.8906, 0.375, 0.8906, 0.4531, 0.9375, 0.4531, 0.9219, 0.4531, 0.9219, 0.4531, 0.9375, 0.375, 0.9219, 0.3906, 0.9219, 0.3906, 0.9375, 0.375, 0.9375, 0.375, 0.9062, 0.3906, 0.9062, 0.3906, 0.9219, 0.375, 0.9219, 0.4688, 0.8906, 0.4688, 0.9062, 0.4688, 0.9062, 0.4688, 0.8906, 0.4531, 0.8281, 0.4531, 0.8125, 0.4531, 0.8125, 0.4531, 0.8281, 0.4531, 0.9688, 0.4531, 0.9531, 0.4531, 0.9531, 0.4531, 0.9688, 0.4688, 0.9219, 0.4688, 0.9375, 0.4688, 0.9375, 0.4688, 0.9219, 0.4531, 0.8438, 0.4531, 0.8281, 0.4531, 0.8281, 0.4531, 0.8438, 0.4531, 0.9062, 0.4688, 0.9062, 0.4688, 0.9219, 0.4531, 0.9219, 0.4531, 0.875, 0.4688, 0.875, 0.4688, 0.8906, 0.4531, 0.8906, 0.4531, 0.7812, 0.4688, 0.7812, 0.4688, 0.7969, 0.4531, 0.7969, 0.4531, 0.8438, 0.4688, 0.8438, 0.4688, 0.8594, 0.4531, 0.8594, 0.4531, 0.8125, 0.4688, 0.8125, 0.4688, 0.8281, 0.4531, 0.8281, 0.4531, 0.9688, 0.4688, 0.9688, 0.4688, 0.9844, 0.4531, 0.9844, 0.4531, 0.9375, 0.4688, 0.9375, 0.4688, 0.9531, 0.4531, 0.9531, 0.4531, 0.9531, 0.4688, 0.9531, 0.4688, 0.9688, 0.4531, 0.9688, 0.4531, 0.8281, 0.4688, 0.8281, 0.4688, 0.8438, 0.4531, 0.8438, 0.4531, 0.8594, 0.4688, 0.8594, 0.4688, 0.875, 0.4531, 0.875, 0.4531, 0.7656, 0.4688, 0.7656, 0.4688, 0.7812, 0.4531, 0.7812, 0.5, 0.9844, 0.5156, 0.9844, 0.5156, 1.0, 0.5, 1.0, 0.4531, 0.7969, 0.4688, 0.7969, 0.4688, 0.8125, 0.4531, 0.8125, 0.4531, 0.8906, 0.4688, 0.8906, 0.4688, 0.9062, 0.4531, 0.9062, 0.4531, 0.9219, 0.4688, 0.9219, 0.4688, 0.9375, 0.4531, 0.9375, 0.4219, 0.7656, 0.4375, 0.7656, 0.4375, 0.7656, 0.4219, 0.7656, 0.3906, 0.9531, 0.3906, 0.9375, 0.3906, 0.9375, 0.3906, 0.9531, 0.5625, 0.9844, 0.5469, 0.9844, 0.5469, 0.9844, 0.5625, 0.9844, 0.6094, 0.7656, 0.6094, 0.7812, 0.6094, 0.7812, 0.6094, 0.7656, 0.6094, 0.7812, 0.6094, 0.7969, 0.6094, 0.7969, 0.6094, 0.7812, 0.4062, 0.7656, 0.4219, 0.7656, 0.4219, 0.7656, 0.4062, 0.7656, 0.3906, 0.9688, 0.3906, 0.9531, 0.3906, 0.9531, 0.3906, 0.9688, 0.5469, 0.9844, 0.5312, 0.9844, 0.5312, 0.9844, 0.5469, 0.9844, 0.6094, 0.7969, 0.6094, 0.8125, 0.6094, 0.8125, 0.6094, 0.7969, 0.6094, 0.9844, 0.5938, 0.9844, 0.5938, 0.9844, 0.6094, 0.9844, 0.6094, 0.875, 0.625, 0.875, 0.625, 0.8906, 0.6094, 0.8906, 0.6094, 0.9688, 0.6094, 0.9844, 0.6094, 0.9844, 0.6094, 0.9688, 0.5, 0.9844, 0.4844, 0.9844, 0.4844, 0.9844, 0.5, 0.9844, 0.5156, 0.7656, 0.5312, 0.7656, 0.5312, 0.7656, 0.5156, 0.7656, 0.3906, 0.8594, 0.3906, 0.8438, 0.3906, 0.8438, 0.3906, 0.8594, 0.4844, 0.9844, 0.4688, 0.9844, 0.4688, 0.9844, 0.4844, 0.9844, 0.5, 0.7656, 0.5156, 0.7656, 0.5156, 0.7656, 0.5, 0.7656, 0.3906, 0.875, 0.3906, 0.8594, 0.3906, 0.8594, 0.3906, 0.875, 0.5938, 0.9844, 0.5781, 0.9844, 0.5781, 0.9844, 0.5938, 0.9844, 0.6094, 0.9062, 0.625, 0.9062, 0.625, 0.9219, 0.6094, 0.9219, 0.6094, 0.8125, 0.6094, 0.8281, 0.6094, 0.8281, 0.6094, 0.8125, 0.5469, 0.7656, 0.5625, 0.7656, 0.5625, 0.7656, 0.5469, 0.7656, 0.3906, 0.8281, 0.3906, 0.8125, 0.3906, 0.8125, 0.3906, 0.8281, 0.5312, 0.9844, 0.5469, 0.9844, 0.5469, 1.0, 0.5312, 1.0, 0.4531, 0.7656, 0.4688, 0.7656, 0.4688, 0.7656, 0.4531, 0.7656, 0.5781, 0.9844, 0.5625, 0.9844, 0.5625, 0.9844, 0.5781, 0.9844, 0.3906, 0.9219, 0.3906, 0.9062, 0.3906, 0.9062, 0.3906, 0.9219, 0.6094, 0.8281, 0.6094, 0.8438, 0.6094, 0.8438, 0.6094, 0.8281, 0.5312, 0.9844, 0.5156, 0.9844, 0.5156, 0.9844, 0.5312, 0.9844, 0.6094, 0.9062, 0.6094, 0.9219, 0.6094, 0.9219, 0.6094, 0.9062, 0.5312, 0.7656, 0.5469, 0.7656, 0.5469, 0.7656, 0.5312, 0.7656, 0.3906, 0.8438, 0.3906, 0.8281, 0.3906, 0.8281, 0.3906, 0.8438, 0.4062, 0.9844, 0.4219, 0.9844, 0.4219, 1.0, 0.4062, 1.0, 0.4375, 0.7656, 0.4531, 0.7656, 0.4531, 0.7656, 0.4375, 0.7656, 0.3906, 0.9375, 0.3906, 0.9219, 0.3906, 0.9219, 0.3906, 0.9375, 0.5156, 0.9844, 0.5, 0.9844, 0.5, 0.9844, 0.5156, 0.9844, 0.6094, 0.9219, 0.6094, 0.9375, 0.6094, 0.9375, 0.6094, 0.9219, 0.4844, 0.7656, 0.5, 0.7656, 0.5, 0.7656, 0.4844, 0.7656, 0.3906, 0.8906, 0.3906, 0.875, 0.3906, 0.875, 0.3906, 0.8906, 0.4375, 0.9844, 0.4219, 0.9844, 0.4219, 0.9844, 0.4375, 0.9844, 0.4688, 0.7656, 0.4844, 0.7656, 0.4844, 0.7656, 0.4688, 0.7656, 0.6094, 0.8438, 0.6094, 0.8594, 0.6094, 0.8594, 0.6094, 0.8438, 0.3906, 0.9062, 0.3906, 0.8906, 0.3906, 0.8906, 0.3906, 0.9062, 0.4219, 0.9844, 0.4062, 0.9844, 0.4062, 0.9844, 0.4219, 0.9844, 0.6094, 0.8594, 0.6094, 0.875, 0.6094, 0.875, 0.6094, 0.8594, 0.6094, 0.9375, 0.6094, 0.9531, 0.6094, 0.9531, 0.6094, 0.9375, 0.6094, 0.7812, 0.625, 0.7812, 0.625, 0.7969, 0.6094, 0.7969, 0.5781, 0.7656, 0.5938, 0.7656, 0.5938, 0.7656, 0.5781, 0.7656, 0.3906, 0.7969, 0.3906, 0.7812, 0.3906, 0.7812, 0.3906, 0.7969, 0.4062, 0.9844, 0.3906, 0.9844, 0.3906, 0.9844, 0.4062, 0.9844, 0.6094, 0.9531, 0.6094, 0.9688, 0.6094, 0.9688, 0.6094, 0.9531, 0.5625, 0.7656, 0.5781, 0.7656, 0.5781, 0.7656, 0.5625, 0.7656, 0.3906, 0.8125, 0.3906, 0.7969, 0.3906, 0.7969, 0.3906, 0.8125, 0.3906, 0.7656, 0.4062, 0.7656, 0.4062, 0.7656, 0.3906, 0.7656, 0.3906, 0.9844, 0.3906, 0.9688, 0.3906, 0.9688, 0.3906, 0.9844, 0.6094, 0.8438, 0.625, 0.8438, 0.625, 0.8594, 0.6094, 0.8594, 0.6094, 0.875, 0.6094, 0.8906, 0.6094, 0.8906, 0.6094, 0.875, 0.4688, 0.9844, 0.4531, 0.9844, 0.4531, 0.9844, 0.4688, 0.9844, 0.6094, 0.8906, 0.6094, 0.9062, 0.6094, 0.9062, 0.6094, 0.8906, 0.4688, 0.9844, 0.4844, 0.9844, 0.4844, 1.0, 0.4688, 1.0, 0.4531, 0.9844, 0.4375, 0.9844, 0.4375, 0.9844, 0.4531, 0.9844, 0.5938, 0.7656, 0.6094, 0.7656, 0.6094, 0.7656, 0.5938, 0.7656, 0.5938, 0.9844, 0.6094, 0.9844, 0.6094, 1.0, 0.5938, 1.0, 0.3906, 0.7812, 0.3906, 0.7656, 0.3906, 0.7656, 0.3906, 0.7812, 0.6094, 0.9688, 0.625, 0.9688, 0.625, 0.9844, 0.6094, 0.9844, 0.4844, 0.8594, 0.5, 0.8594, 0.5, 0.875, 0.4844, 0.875, 0.5469, 0.8594, 0.5625, 0.8594, 0.5625, 0.875, 0.5469, 0.875, 0.5469, 0.7969, 0.5625, 0.7969, 0.5625, 0.8125, 0.5469, 0.8125, 0.4219, 0.8594, 0.4375, 0.8594, 0.4375, 0.875, 0.4219, 0.875, 0.4219, 0.7969, 0.4375, 0.7969, 0.4375, 0.8125, 0.4219, 0.8125, 0.4844, 0.7969, 0.5, 0.7969, 0.5, 0.8125, 0.4844, 0.8125, 0.4219, 0.9219, 0.4375, 0.9219, 0.4375, 0.9375, 0.4219, 0.9375, 0.4844, 0.9219, 0.5, 0.9219, 0.5, 0.9375, 0.4844, 0.9375, 0.5469, 0.9219, 0.5625, 0.9219, 0.5625, 0.9375, 0.5469, 0.9375, 0.5781, 0.9219, 0.5938, 0.9219, 0.5938, 0.9375, 0.5781, 0.9375, 0.5781, 0.8906, 0.5938, 0.8906, 0.5938, 0.9062, 0.5781, 0.9062, 0.5156, 0.9219, 0.5312, 0.9219, 0.5312, 0.9375, 0.5156, 0.9375, 0.5156, 0.8906, 0.5312, 0.8906, 0.5312, 0.9062, 0.5156, 0.9062, 0.5469, 0.8906, 0.5625, 0.8906, 0.5625, 0.9062, 0.5469, 0.9062, 0.5156, 0.9531, 0.5312, 0.9531, 0.5312, 0.9688, 0.5156, 0.9688, 0.5469, 0.9531, 0.5625, 0.9531, 0.5625, 0.9688, 0.5469, 0.9688, 0.4531, 0.7969, 0.4531, 0.7812, 0.4531, 0.7812, 0.4531, 0.7969, 0.4688, 0.8125, 0.4688, 0.8281, 0.4688, 0.8281, 0.4688, 0.8125, 0.4844, 0.8906, 0.5, 0.8906, 0.5, 0.9062, 0.4844, 0.9062, 0.3906, 0.9219, 0.4062, 0.9219, 0.4062, 0.9375, 0.3906, 0.9375, 0.3906, 0.8906, 0.4062, 0.8906, 0.4062, 0.9062, 0.3906, 0.9062, 0.4219, 0.8906, 0.4375, 0.8906, 0.4375, 0.9062, 0.4219, 0.9062, 0.3906, 0.9531, 0.4062, 0.9531, 0.4062, 0.9688, 0.3906, 0.9688, 0.4219, 0.9531, 0.4375, 0.9531, 0.4375, 0.9688, 0.4219, 0.9688, 0.4688, 0.9531, 0.4688, 0.9688, 0.4688, 0.9688, 0.4688, 0.9531, 0.4531, 0.8125, 0.4531, 0.7969, 0.4531, 0.7969, 0.4531, 0.8125, 0.4844, 0.7656, 0.5, 0.7656, 0.5, 0.7812, 0.4844, 0.7812, 0.3906, 0.7969, 0.4062, 0.7969, 0.4062, 0.8125, 0.3906, 0.8125, 0.3906, 0.7656, 0.4062, 0.7656, 0.4062, 0.7812, 0.3906, 0.7812, 0.4219, 0.7656, 0.4375, 0.7656, 0.4375, 0.7812, 0.4219, 0.7812, 0.3906, 0.8594, 0.4062, 0.8594, 0.4062, 0.875, 0.3906, 0.875, 0.3906, 0.8281, 0.4062, 0.8281, 0.4062, 0.8438, 0.3906, 0.8438, 0.4219, 0.8281, 0.4375, 0.8281, 0.4375, 0.8438, 0.4219, 0.8438, 0.5781, 0.7969, 0.5938, 0.7969, 0.5938, 0.8125, 0.5781, 0.8125, 0.5781, 0.7656, 0.5938, 0.7656, 0.5938, 0.7812, 0.5781, 0.7812, 0.5156, 0.7969, 0.5312, 0.7969, 0.5312, 0.8125, 0.5156, 0.8125, 0.5156, 0.7656, 0.5312, 0.7656, 0.5312, 0.7812, 0.5156, 0.7812, 0.5469, 0.7656, 0.5625, 0.7656, 0.5625, 0.7812, 0.5469, 0.7812, 0.5156, 0.8594, 0.5312, 0.8594, 0.5312, 0.875, 0.5156, 0.875, 0.5156, 0.8281, 0.5312, 0.8281, 0.5312, 0.8438, 0.5156, 0.8438, 0.5469, 0.8281, 0.5625, 0.8281, 0.5625, 0.8438, 0.5469, 0.8438, 0.5781, 0.8594, 0.5938, 0.8594, 0.5938, 0.875, 0.5781, 0.875, 0.5781, 0.8281, 0.5938, 0.8281, 0.5938, 0.8438, 0.5781, 0.8438, 0.4531, 0.8906, 0.4531, 0.875, 0.4531, 0.875, 0.4531, 0.8906, 0.4688, 0.8438, 0.4688, 0.8594, 0.4688, 0.8594, 0.4688, 0.8438, 0.4844, 0.8281, 0.5, 0.8281, 0.5, 0.8438, 0.4844, 0.8438, 0.4531, 0.7656, 0.4688, 0.7656, 0.4688, 0.7656, 0.4531, 0.7656, 0.4844, 0.9531, 0.5, 0.9531, 0.5, 0.9688, 0.4844, 0.9688, 0.5781, 0.9531, 0.5938, 0.9531, 0.5938, 0.9688, 0.5781, 0.9688, 0.5938, 0.9531, 0.6094, 0.9531, 0.6094, 0.9688, 0.5938, 0.9688, 0.5938, 0.9375, 0.6094, 0.9375, 0.6094, 0.9531, 0.5938, 0.9531, 0.5625, 0.9531, 0.5781, 0.9531, 0.5781, 0.9688, 0.5625, 0.9688, 0.5625, 0.9375, 0.5781, 0.9375, 0.5781, 0.9531, 0.5625, 0.9531, 0.5781, 0.9375, 0.5938, 0.9375, 0.5938, 0.9531, 0.5781, 0.9531, 0.5625, 0.9688, 0.5781, 0.9688, 0.5781, 0.9844, 0.5625, 0.9844, 0.5781, 0.9688, 0.5938, 0.9688, 0.5938, 0.9844, 0.5781, 0.9844, 0.4688, 0.9531, 0.4844, 0.9531, 0.4844, 0.9688, 0.4688, 0.9688, 0.4688, 0.9375, 0.4844, 0.9375, 0.4844, 0.9531, 0.4688, 0.9531, 0.4844, 0.9375, 0.5, 0.9375, 0.5, 0.9531, 0.4844, 0.9531, 0.4375, 0.9531, 0.4531, 0.9531, 0.4531, 0.9688, 0.4375, 0.9688, 0.4375, 0.9375, 0.4531, 0.9375, 0.4531, 0.9531, 0.4375, 0.9531, 0.4531, 0.9062, 0.4531, 0.8906, 0.4531, 0.8906, 0.4531, 0.9062, 0.4375, 0.9688, 0.4531, 0.9688, 0.4531, 0.9844, 0.4375, 0.9844, 0.4688, 0.7656, 0.4688, 0.7812, 0.4688, 0.7812, 0.4688, 0.7656, 0.4688, 0.8281, 0.4844, 0.8281, 0.4844, 0.8438, 0.4688, 0.8438, 0.4688, 0.8125, 0.4844, 0.8125, 0.4844, 0.8281, 0.4688, 0.8281, 0.4844, 0.8125, 0.5, 0.8125, 0.5, 0.8281, 0.4844, 0.8281, 0.4375, 0.8281, 0.4531, 0.8281, 0.4531, 0.8438, 0.4375, 0.8438, 0.4375, 0.8125, 0.4531, 0.8125, 0.4531, 0.8281, 0.4375, 0.8281, 0.4688, 0.8281, 0.4688, 0.8438, 0.4688, 0.8438, 0.4688, 0.8281, 0.4375, 0.8594, 0.4531, 0.8594, 0.4531, 0.875, 0.4375, 0.875, 0.4375, 0.8438, 0.4531, 0.8438, 0.4531, 0.8594, 0.4375, 0.8594, 0.4531, 0.7812, 0.4531, 0.7656, 0.4531, 0.7656, 0.4531, 0.7812, 0.5938, 0.8281, 0.6094, 0.8281, 0.6094, 0.8438, 0.5938, 0.8438, 0.5938, 0.8125, 0.6094, 0.8125, 0.6094, 0.8281, 0.5938, 0.8281, 0.5625, 0.8281, 0.5781, 0.8281, 0.5781, 0.8438, 0.5625, 0.8438, 0.5625, 0.8125, 0.5781, 0.8125, 0.5781, 0.8281, 0.5625, 0.8281, 0.5781, 0.8125, 0.5938, 0.8125, 0.5938, 0.8281, 0.5781, 0.8281, 0.5625, 0.8594, 0.5781, 0.8594, 0.5781, 0.875, 0.5625, 0.875, 0.5625, 0.8438, 0.5781, 0.8438, 0.5781, 0.8594, 0.5625, 0.8594, 0.5781, 0.8438, 0.5938, 0.8438, 0.5938, 0.8594, 0.5781, 0.8594, 0.5312, 0.9531, 0.5312, 0.9375, 0.5312, 0.9375, 0.5312, 0.9531, 0.5469, 0.7656, 0.5469, 0.7812, 0.5469, 0.7812, 0.5469, 0.7656, 0.5469, 0.8125, 0.5625, 0.8125, 0.5625, 0.8281, 0.5469, 0.8281, 0.5, 0.8281, 0.5156, 0.8281, 0.5156, 0.8438, 0.5, 0.8438, 0.5, 0.8125, 0.5156, 0.8125, 0.5156, 0.8281, 0.5, 0.8281, 0.5156, 0.8125, 0.5312, 0.8125, 0.5312, 0.8281, 0.5156, 0.8281, 0.5, 0.8594, 0.5156, 0.8594, 0.5156, 0.875, 0.5, 0.875, 0.5, 0.8438, 0.5156, 0.8438, 0.5156, 0.8594, 0.5, 0.8594, 0.5156, 0.8438, 0.5312, 0.8438, 0.5312, 0.8594, 0.5156, 0.8594, 0.5312, 0.875, 0.5312, 0.8594, 0.5312, 0.8594, 0.5312, 0.875, 0.5, 0.7656, 0.5156, 0.7656, 0.5156, 0.7812, 0.5, 0.7812, 0.5, 0.7969, 0.5156, 0.7969, 0.5156, 0.8125, 0.5, 0.8125, 0.5, 0.7812, 0.5156, 0.7812, 0.5156, 0.7969, 0.5, 0.7969, 0.5156, 0.7812, 0.5312, 0.7812, 0.5312, 0.7969, 0.5156, 0.7969, 0.5938, 0.7656, 0.6094, 0.7656, 0.6094, 0.7812, 0.5938, 0.7812, 0.5625, 0.7656, 0.5781, 0.7656, 0.5781, 0.7812, 0.5625, 0.7812, 0.5625, 0.7969, 0.5781, 0.7969, 0.5781, 0.8125, 0.5625, 0.8125, 0.5625, 0.7812, 0.5781, 0.7812, 0.5781, 0.7969, 0.5625, 0.7969, 0.5781, 0.7812, 0.5938, 0.7812, 0.5938, 0.7969, 0.5781, 0.7969, 0.4062, 0.8281, 0.4219, 0.8281, 0.4219, 0.8438, 0.4062, 0.8438, 0.4062, 0.8125, 0.4219, 0.8125, 0.4219, 0.8281, 0.4062, 0.8281, 0.4219, 0.8125, 0.4375, 0.8125, 0.4375, 0.8281, 0.4219, 0.8281, 0.3906, 0.8125, 0.4062, 0.8125, 0.4062, 0.8281, 0.3906, 0.8281, 0.3906, 0.8438, 0.4062, 0.8438, 0.4062, 0.8594, 0.3906, 0.8594, 0.4062, 0.7656, 0.4219, 0.7656, 0.4219, 0.7812, 0.4062, 0.7812, 0.3906, 0.7812, 0.4062, 0.7812, 0.4062, 0.7969, 0.3906, 0.7969, 0.4688, 0.7656, 0.4844, 0.7656, 0.4844, 0.7812, 0.4688, 0.7812, 0.4375, 0.7656, 0.4531, 0.7656, 0.4531, 0.7812, 0.4375, 0.7812, 0.4375, 0.7969, 0.4531, 0.7969, 0.4531, 0.8125, 0.4375, 0.8125, 0.4375, 0.7812, 0.4531, 0.7812, 0.4531, 0.7969, 0.4375, 0.7969, 0.4688, 0.7969, 0.4688, 0.8125, 0.4688, 0.8125, 0.4688, 0.7969, 0.4062, 0.9531, 0.4219, 0.9531, 0.4219, 0.9688, 0.4062, 0.9688, 0.4062, 0.9375, 0.4219, 0.9375, 0.4219, 0.9531, 0.4062, 0.9531, 0.4219, 0.9375, 0.4375, 0.9375, 0.4375, 0.9531, 0.4219, 0.9531, 0.3906, 0.9375, 0.4062, 0.9375, 0.4062, 0.9531, 0.3906, 0.9531, 0.3906, 0.9688, 0.4062, 0.9688, 0.4062, 0.9844, 0.3906, 0.9844, 0.4062, 0.8906, 0.4219, 0.8906, 0.4219, 0.9062, 0.4062, 0.9062, 0.4062, 0.875, 0.4219, 0.875, 0.4219, 0.8906, 0.4062, 0.8906, 0.4219, 0.875, 0.4375, 0.875, 0.4375, 0.8906, 0.4219, 0.8906, 0.3906, 0.875, 0.4062, 0.875, 0.4062, 0.8906, 0.3906, 0.8906, 0.3906, 0.9062, 0.4062, 0.9062, 0.4062, 0.9219, 0.3906, 0.9219, 0.4688, 0.8906, 0.4844, 0.8906, 0.4844, 0.9062, 0.4688, 0.9062, 0.4688, 0.875, 0.4844, 0.875, 0.4844, 0.8906, 0.4688, 0.8906, 0.4844, 0.875, 0.5, 0.875, 0.5, 0.8906, 0.4844, 0.8906, 0.4375, 0.8906, 0.4531, 0.8906, 0.4531, 0.9062, 0.4375, 0.9062, 0.4375, 0.875, 0.4531, 0.875, 0.4531, 0.8906, 0.4375, 0.8906, 0.4688, 0.8594, 0.4688, 0.875, 0.4688, 0.875, 0.4688, 0.8594, 0.4375, 0.9219, 0.4531, 0.9219, 0.4531, 0.9375, 0.4375, 0.9375, 0.4375, 0.9062, 0.4531, 0.9062, 0.4531, 0.9219, 0.4375, 0.9219, 0.4688, 0.9844, 0.4531, 0.9844, 0.4531, 0.9844, 0.4688, 0.9844, 0.5312, 0.9844, 0.5312, 0.9688, 0.5312, 0.9688, 0.5312, 0.9844, 0.5469, 0.8438, 0.5469, 0.8594, 0.5469, 0.8594, 0.5469, 0.8438, 0.5469, 0.9375, 0.5625, 0.9375, 0.5625, 0.9531, 0.5469, 0.9531, 0.5, 0.9531, 0.5156, 0.9531, 0.5156, 0.9688, 0.5, 0.9688, 0.5, 0.9375, 0.5156, 0.9375, 0.5156, 0.9531, 0.5, 0.9531, 0.5156, 0.9375, 0.5312, 0.9375, 0.5312, 0.9531, 0.5156, 0.9531, 0.5, 0.9688, 0.5156, 0.9688, 0.5156, 0.9844, 0.5, 0.9844, 0.5156, 0.9688, 0.5312, 0.9688, 0.5312, 0.9844, 0.5156, 0.9844, 0.5469, 0.8594, 0.5469, 0.875, 0.5469, 0.875, 0.5469, 0.8594, 0.3906, 0.9375, 0.3906, 0.9219, 0.3906, 0.9219, 0.3906, 0.9375, 0.6094, 0.7656, 0.6094, 0.7812, 0.6094, 0.7812, 0.6094, 0.7656, 0.6094, 0.9844, 0.5938, 0.9844, 0.5938, 0.9844, 0.6094, 0.9844, 0.5312, 0.9844, 0.5156, 0.9844, 0.5156, 0.9844, 0.5312, 0.9844, 0.3906, 0.7969, 0.3906, 0.7812, 0.3906, 0.7812, 0.3906, 0.7969, 0.6094, 0.9688, 0.6094, 0.9844, 0.6094, 0.9844, 0.6094, 0.9688, 0.3906, 0.8906, 0.3906, 0.875, 0.3906, 0.875, 0.3906, 0.8906, 0.5156, 0.9844, 0.5, 0.9844, 0.5, 0.9844, 0.5156, 0.9844, 0.6094, 0.9062, 0.6094, 0.9219, 0.6094, 0.9219, 0.6094, 0.9062, 0.3906, 0.8125, 0.3906, 0.7969, 0.3906, 0.7969, 0.3906, 0.8125, 0.5, 0.9844, 0.4844, 0.9844, 0.4844, 0.9844, 0.5, 0.9844, 0.3906, 0.9062, 0.3906, 0.8906, 0.3906, 0.8906, 0.3906, 0.9062, 0.6094, 0.9219, 0.6094, 0.9375, 0.6094, 0.9375, 0.6094, 0.9219, 0.3906, 0.7656, 0.4062, 0.7656, 0.4062, 0.7656, 0.3906, 0.7656, 0.4844, 0.9844, 0.4688, 0.9844, 0.4688, 0.9844, 0.4844, 0.9844, 0.3906, 0.7812, 0.3906, 0.7656, 0.3906, 0.7656, 0.3906, 0.7812, 0.5938, 0.9844, 0.5781, 0.9844, 0.5781, 0.9844, 0.5938, 0.9844, 0.5156, 0.7656, 0.5312, 0.7656, 0.5312, 0.7656, 0.5156, 0.7656, 0.4219, 0.7656, 0.4375, 0.7656, 0.4375, 0.7656, 0.4219, 0.7656, 0.5781, 0.9844, 0.5625, 0.9844, 0.5625, 0.9844, 0.5781, 0.9844, 0.6094, 0.8125, 0.6094, 0.8281, 0.6094, 0.8281, 0.6094, 0.8125, 0.5, 0.7656, 0.5156, 0.7656, 0.5156, 0.7656, 0.5, 0.7656, 0.4062, 0.7656, 0.4219, 0.7656, 0.4219, 0.7656, 0.4062, 0.7656, 0.6094, 0.8281, 0.6094, 0.8438, 0.6094, 0.8438, 0.6094, 0.8281, 0.4062, 0.9844, 0.3906, 0.9844, 0.3906, 0.9844, 0.4062, 0.9844, 0.5469, 0.7656, 0.5625, 0.7656, 0.5625, 0.7656, 0.5469, 0.7656, 0.3906, 0.9844, 0.3906, 0.9688, 0.3906, 0.9688, 0.3906, 0.9844, 0.4375, 0.9844, 0.4219, 0.9844, 0.4219, 0.9844, 0.4375, 0.9844, 0.5312, 0.7656, 0.5469, 0.7656, 0.5469, 0.7656, 0.5312, 0.7656, 0.3906, 0.8594, 0.3906, 0.8438, 0.3906, 0.8438, 0.3906, 0.8594, 0.4219, 0.9844, 0.4062, 0.9844, 0.4062, 0.9844, 0.4219, 0.9844, 0.3906, 0.875, 0.3906, 0.8594, 0.3906, 0.8594, 0.3906, 0.875, 0.6094, 0.8438, 0.6094, 0.8594, 0.6094, 0.8594, 0.6094, 0.8438, 0.3906, 0.9531, 0.3906, 0.9375, 0.3906, 0.9375, 0.3906, 0.9531, 0.6094, 0.8594, 0.6094, 0.875, 0.6094, 0.875, 0.6094, 0.8594, 0.3906, 0.9688, 0.3906, 0.9531, 0.3906, 0.9531, 0.3906, 0.9688, 0.3906, 0.8281, 0.3906, 0.8125, 0.3906, 0.8125, 0.3906, 0.8281, 0.6094, 0.9375, 0.6094, 0.9531, 0.6094, 0.9531, 0.6094, 0.9375, 0.6094, 0.875, 0.6094, 0.8906, 0.6094, 0.8906, 0.6094, 0.875, 0.3906, 0.8438, 0.3906, 0.8281, 0.3906, 0.8281, 0.3906, 0.8438, 0.6094, 0.9531, 0.6094, 0.9688, 0.6094, 0.9688, 0.6094, 0.9531, 0.6094, 0.8906, 0.6094, 0.9062, 0.6094, 0.9062, 0.6094, 0.8906, 0.4688, 0.9844, 0.4531, 0.9844, 0.4531, 0.9844, 0.4688, 0.9844, 0.5625, 0.9844, 0.5469, 0.9844, 0.5469, 0.9844, 0.5625, 0.9844, 0.4531, 0.7656, 0.4688, 0.7656, 0.4688, 0.7656, 0.4531, 0.7656, 0.4531, 0.9844, 0.4375, 0.9844, 0.4375, 0.9844, 0.4531, 0.9844, 0.5469, 0.9844, 0.5312, 0.9844, 0.5312, 0.9844, 0.5469, 0.9844, 0.6094, 0.7812, 0.6094, 0.7969, 0.6094, 0.7969, 0.6094, 0.7812, 0.4375, 0.7656, 0.4531, 0.7656, 0.4531, 0.7656, 0.4375, 0.7656, 0.6094, 0.7969, 0.6094, 0.8125, 0.6094, 0.8125, 0.6094, 0.7969, 0.5781, 0.7656, 0.5938, 0.7656, 0.5938, 0.7656, 0.5781, 0.7656, 0.5625, 0.7656, 0.5781, 0.7656, 0.5781, 0.7656, 0.5625, 0.7656, 0.4844, 0.7656, 0.5, 0.7656, 0.5, 0.7656, 0.4844, 0.7656, 0.4688, 0.7656, 0.4844, 0.7656, 0.4844, 0.7656, 0.4688, 0.7656, 0.3906, 0.9219, 0.3906, 0.9062, 0.3906, 0.9062, 0.3906, 0.9219, 0.5938, 0.7656, 0.6094, 0.7656, 0.6094, 0.7656, 0.5938, 0.7656, 0.4375, 0.9844, 0.4219, 0.9844, 0.4219, 0.9844, 0.4375, 0.9844, 0.3906, 0.8438, 0.3906, 0.8281, 0.3906, 0.8281, 0.3906, 0.8438, 0.4219, 0.9844, 0.4062, 0.9844, 0.4062, 0.9844, 0.4219, 0.9844, 0.6094, 0.8281, 0.6094, 0.8438, 0.6094, 0.8438, 0.6094, 0.8281, 0.6094, 0.8438, 0.6094, 0.8594, 0.6094, 0.8594, 0.6094, 0.8438, 0.3906, 0.8281, 0.3906, 0.8125, 0.3906, 0.8125, 0.3906, 0.8281, 0.6094, 0.8125, 0.6094, 0.8281, 0.6094, 0.8281, 0.6094, 0.8125, 0.6094, 0.8594, 0.6094, 0.875, 0.6094, 0.875, 0.6094, 0.8594, 0.6094, 0.9531, 0.6094, 0.9688, 0.6094, 0.9688, 0.6094, 0.9531, 0.6094, 0.9375, 0.6094, 0.9531, 0.6094, 0.9531, 0.6094, 0.9375, 0.3906, 0.875, 0.3906, 0.8594, 0.3906, 0.8594, 0.3906, 0.875, 0.6094, 0.875, 0.6094, 0.8906, 0.6094, 0.8906, 0.6094, 0.875, 0.5312, 0.7656, 0.5469, 0.7656, 0.5469, 0.7656, 0.5312, 0.7656, 0.3906, 0.8594, 0.3906, 0.8438, 0.3906, 0.8438, 0.3906, 0.8594, 0.6094, 0.8906, 0.6094, 0.9062, 0.6094, 0.9062, 0.6094, 0.8906, 0.5469, 0.7656, 0.5625, 0.7656, 0.5625, 0.7656, 0.5469, 0.7656, 0.4688, 0.7656, 0.4844, 0.7656, 0.4844, 0.7656, 0.4688, 0.7656, 0.4844, 0.7656, 0.5, 0.7656, 0.5, 0.7656, 0.4844, 0.7656, 0.5, 0.7656, 0.5156, 0.7656, 0.5156, 0.7656, 0.5, 0.7656, 0.3906, 0.9844, 0.3906, 0.9688, 0.3906, 0.9688, 0.3906, 0.9844, 0.4062, 0.7656, 0.4219, 0.7656, 0.4219, 0.7656, 0.4062, 0.7656, 0.5156, 0.7656, 0.5312, 0.7656, 0.5312, 0.7656, 0.5156, 0.7656, 0.4219, 0.7656, 0.4375, 0.7656, 0.4375, 0.7656, 0.4219, 0.7656, 0.4062, 0.9844, 0.3906, 0.9844, 0.3906, 0.9844, 0.4062, 0.9844, 0.4375, 0.7656, 0.4531, 0.7656, 0.4531, 0.7656, 0.4375, 0.7656, 0.3906, 0.7812, 0.3906, 0.7656, 0.3906, 0.7656, 0.3906, 0.7812, 0.5781, 0.9844, 0.5625, 0.9844, 0.5625, 0.9844, 0.5781, 0.9844, 0.3906, 0.7656, 0.4062, 0.7656, 0.4062, 0.7656, 0.3906, 0.7656, 0.5625, 0.9844, 0.5469, 0.9844, 0.5469, 0.9844, 0.5625, 0.9844, 0.5938, 0.9844, 0.5781, 0.9844, 0.5781, 0.9844, 0.5938, 0.9844, 0.4531, 0.7656, 0.4688, 0.7656, 0.4688, 0.7656, 0.4531, 0.7656, 0.5469, 0.9844, 0.5312, 0.9844, 0.5312, 0.9844, 0.5469, 0.9844, 0.4531, 0.9844, 0.4375, 0.9844, 0.4375, 0.9844, 0.4531, 0.9844, 0.6094, 0.7812, 0.6094, 0.7969, 0.6094, 0.7969, 0.6094, 0.7812, 0.6094, 0.7969, 0.6094, 0.8125, 0.6094, 0.8125, 0.6094, 0.7969, 0.6094, 0.7656, 0.6094, 0.7812, 0.6094, 0.7812, 0.6094, 0.7656, 0.4688, 0.9844, 0.4531, 0.9844, 0.4531, 0.9844, 0.4688, 0.9844, 0.5938, 0.7656, 0.6094, 0.7656, 0.6094, 0.7656, 0.5938, 0.7656, 0.3906, 0.9219, 0.3906, 0.9062, 0.3906, 0.9062, 0.3906, 0.9219, 0.3906, 0.9375, 0.3906, 0.9219, 0.3906, 0.9219, 0.3906, 0.9375, 0.5625, 0.7656, 0.5781, 0.7656, 0.5781, 0.7656, 0.5625, 0.7656, 0.6094, 0.9844, 0.5938, 0.9844, 0.5938, 0.9844, 0.6094, 0.9844, 0.5312, 0.9844, 0.5156, 0.9844, 0.5156, 0.9844, 0.5312, 0.9844, 0.5781, 0.7656, 0.5938, 0.7656, 0.5938, 0.7656, 0.5781, 0.7656, 0.6094, 0.9688, 0.6094, 0.9844, 0.6094, 0.9844, 0.6094, 0.9688, 0.3906, 0.8906, 0.3906, 0.875, 0.3906, 0.875, 0.3906, 0.8906, 0.5156, 0.9844, 0.5, 0.9844, 0.5, 0.9844, 0.5156, 0.9844, 0.6094, 0.9062, 0.6094, 0.9219, 0.6094, 0.9219, 0.6094, 0.9062, 0.5, 0.9844, 0.4844, 0.9844, 0.4844, 0.9844, 0.5, 0.9844, 0.3906, 0.9062, 0.3906, 0.8906, 0.3906, 0.8906, 0.3906, 0.9062, 0.3906, 0.8125, 0.3906, 0.7969, 0.3906, 0.7969, 0.3906, 0.8125, 0.6094, 0.9219, 0.6094, 0.9375, 0.6094, 0.9375, 0.6094, 0.9219, 0.4844, 0.9844, 0.4688, 0.9844, 0.4688, 0.9844, 0.4844, 0.9844, 0.3906, 0.7969, 0.3906, 0.7812, 0.3906, 0.7812, 0.3906, 0.7969, 0.3906, 0.9688, 0.3906, 0.9531, 0.3906, 0.9531, 0.3906, 0.9688, 0.3906, 0.9531, 0.3906, 0.9375, 0.3906, 0.9375, 0.3906, 0.9531, 0.5312, 0.7812, 0.5312, 0.7656, 0.5312, 0.7656, 0.5312, 0.7812, 0.5469, 0.875, 0.5625, 0.875, 0.5625, 0.8906, 0.5469, 0.8906, 0.5, 0.8906, 0.5156, 0.8906, 0.5156, 0.9062, 0.5, 0.9062, 0.5, 0.875, 0.5156, 0.875, 0.5156, 0.8906, 0.5, 0.8906, 0.5156, 0.875, 0.5312, 0.875, 0.5312, 0.8906, 0.5156, 0.8906, 0.5, 0.9219, 0.5156, 0.9219, 0.5156, 0.9375, 0.5, 0.9375, 0.5, 0.9062, 0.5156, 0.9062, 0.5156, 0.9219, 0.5, 0.9219, 0.5156, 0.9062, 0.5312, 0.9062, 0.5312, 0.9219, 0.5156, 0.9219, 0.5938, 0.8906, 0.6094, 0.8906, 0.6094, 0.9062, 0.5938, 0.9062, 0.5938, 0.875, 0.6094, 0.875, 0.6094, 0.8906, 0.5938, 0.8906, 0.5625, 0.8906, 0.5781, 0.8906, 0.5781, 0.9062, 0.5625, 0.9062, 0.5625, 0.875, 0.5781, 0.875, 0.5781, 0.8906, 0.5625, 0.8906, 0.5781, 0.875, 0.5938, 0.875, 0.5938, 0.8906, 0.5781, 0.8906, 0.5625, 0.9219, 0.5781, 0.9219, 0.5781, 0.9375, 0.5625, 0.9375, 0.5625, 0.9062, 0.5781, 0.9062, 0.5781, 0.9219, 0.5625, 0.9219, 0.5781, 0.9062, 0.5938, 0.9062, 0.5938, 0.9219, 0.5781, 0.9219, 0.5938, 0.9219, 0.6094, 0.9219, 0.6094, 0.9375, 0.5938, 0.9375, 0.5938, 0.9062, 0.6094, 0.9062, 0.6094, 0.9219, 0.5938, 0.9219, 0.5312, 0.8906, 0.5312, 0.875, 0.5312, 0.875, 0.5312, 0.8906, 0.5312, 0.9688, 0.5312, 0.9531, 0.5312, 0.9531, 0.5312, 0.9688, 0.5469, 0.9062, 0.5625, 0.9062, 0.5625, 0.9219, 0.5469, 0.9219, 0.5312, 0.8125, 0.5312, 0.7969, 0.5312, 0.7969, 0.5312, 0.8125, 0.5469, 0.9688, 0.5625, 0.9688, 0.5625, 0.9844, 0.5469, 0.9844, 0.4688, 0.9219, 0.4844, 0.9219, 0.4844, 0.9375, 0.4688, 0.9375, 0.4688, 0.9062, 0.4844, 0.9062, 0.4844, 0.9219, 0.4688, 0.9219, 0.4844, 0.9062, 0.5, 0.9062, 0.5, 0.9219, 0.4844, 0.9219, 0.4062, 0.9219, 0.4219, 0.9219, 0.4219, 0.9375, 0.4062, 0.9375, 0.4062, 0.9062, 0.4219, 0.9062, 0.4219, 0.9219, 0.4062, 0.9219, 0.4219, 0.9062, 0.4375, 0.9062, 0.4375, 0.9219, 0.4219, 0.9219, 0.4062, 0.9688, 0.4219, 0.9688, 0.4219, 0.9844, 0.4062, 0.9844, 0.4219, 0.9688, 0.4375, 0.9688, 0.4375, 0.9844, 0.4219, 0.9844, 0.4688, 0.7969, 0.4844, 0.7969, 0.4844, 0.8125, 0.4688, 0.8125, 0.4688, 0.7812, 0.4844, 0.7812, 0.4844, 0.7969, 0.4688, 0.7969, 0.4844, 0.7812, 0.5, 0.7812, 0.5, 0.7969, 0.4844, 0.7969, 0.4062, 0.7969, 0.4219, 0.7969, 0.4219, 0.8125, 0.4062, 0.8125, 0.4062, 0.7812, 0.4219, 0.7812, 0.4219, 0.7969, 0.4062, 0.7969, 0.4219, 0.7812, 0.4375, 0.7812, 0.4375, 0.7969, 0.4219, 0.7969, 0.4062, 0.8594, 0.4219, 0.8594, 0.4219, 0.875, 0.4062, 0.875, 0.4062, 0.8438, 0.4219, 0.8438, 0.4219, 0.8594, 0.4062, 0.8594, 0.4219, 0.8438, 0.4375, 0.8438, 0.4375, 0.8594, 0.4219, 0.8594, 0.5938, 0.7969, 0.6094, 0.7969, 0.6094, 0.8125, 0.5938, 0.8125, 0.5938, 0.7812, 0.6094, 0.7812, 0.6094, 0.7969, 0.5938, 0.7969, 0.5312, 0.9219, 0.5312, 0.9062, 0.5312, 0.9062, 0.5312, 0.9219, 0.5469, 0.7812, 0.5469, 0.7969, 0.5469, 0.7969, 0.5469, 0.7812, 0.5469, 0.7812, 0.5625, 0.7812, 0.5625, 0.7969, 0.5469, 0.7969, 0.5469, 0.8125, 0.5469, 0.8281, 0.5469, 0.8281, 0.5469, 0.8125, 0.5469, 0.7969, 0.5469, 0.8125, 0.5469, 0.8125, 0.5469, 0.7969, 0.5469, 0.8438, 0.5625, 0.8438, 0.5625, 0.8594, 0.5469, 0.8594, 0.5938, 0.8594, 0.6094, 0.8594, 0.6094, 0.875, 0.5938, 0.875, 0.5938, 0.8438, 0.6094, 0.8438, 0.6094, 0.8594, 0.5938, 0.8594, 0.4688, 0.8594, 0.4844, 0.8594, 0.4844, 0.875, 0.4688, 0.875, 0.4688, 0.8438, 0.4844, 0.8438, 0.4844, 0.8594, 0.4688, 0.8594, 0.4844, 0.8438, 0.5, 0.8438, 0.5, 0.8594, 0.4844, 0.8594, 0.4688, 0.9688, 0.4844, 0.9688, 0.4844, 0.9844, 0.4688, 0.9844, 0.4844, 0.9688, 0.5, 0.9688, 0.5, 0.9844, 0.4844, 0.9844, 0.5938, 0.9688, 0.6094, 0.9688, 0.6094, 0.9844, 0.5938, 0.9844, 0.375, 0.0, 0.625, 0.0, 0.625, 0.25, 0.375, 0.25, 0.375, 0.25, 0.625, 0.25, 0.625, 0.5, 0.375, 0.5, 0.375, 0.5, 0.625, 0.5, 0.625, 0.75, 0.375, 0.75, 0.375, 0.75, 0.625, 0.75, 0.625, 1.0, 0.375, 1.0, 0.125, 0.5, 0.375, 0.5, 0.375, 0.75, 0.125, 0.75, 0.625, 0.5, 0.875, 0.5, 0.875, 0.75, 0.625, 0.75, 0.375, 0.0, 0.625, 0.0, 0.625, 0.25, 0.375, 0.25, 0.375, 0.25, 0.625, 0.25, 0.625, 0.5, 0.375, 0.5, 0.375, 0.5, 0.625, 0.5, 0.625, 0.75, 0.375, 0.75, 0.375, 0.75, 0.625, 0.75, 0.625, 1.0, 0.375, 1.0, 0.125, 0.5, 0.375, 0.5, 0.375, 0.75, 0.125, 0.75, 0.625, 0.5, 0.875, 0.5, 0.875, 0.75, 0.625, 0.75, 1.0, 0.5, 1.0, 1.0, 0.9688, 1.0, 0.9688, 0.5, 0.9688, 0.5, 0.9688, 1.0, 0.9375, 1.0, 0.9375, 0.5, 0.9375, 0.5, 0.9375, 1.0, 0.9062, 1.0, 0.9062, 0.5, 0.9062, 0.5, 0.9062, 1.0, 0.875, 1.0, 0.875, 0.5, 0.875, 0.5, 0.875, 1.0, 0.8438, 1.0, 0.8438, 0.5, 0.8438, 0.5, 0.8438, 1.0, 0.8125, 1.0, 0.8125, 0.5, 0.8125, 0.5, 0.8125, 1.0, 0.7812, 1.0, 0.7812, 0.5, 0.7812, 0.5, 0.7812, 1.0, 0.75, 1.0, 0.75, 0.5, 0.75, 0.5, 0.75, 1.0, 0.7188, 1.0, 0.7188, 0.5, 0.7188, 0.5, 0.7188, 1.0, 0.6875, 1.0, 0.6875, 0.5, 0.6875, 0.5, 0.6875, 1.0, 0.6562, 1.0, 0.6562, 0.5, 0.6562, 0.5, 0.6562, 1.0, 0.625, 1.0, 0.625, 0.5, 0.625, 0.5, 0.625, 1.0, 0.5938, 1.0, 0.5938, 0.5, 0.5938, 0.5, 0.5938, 1.0, 0.5625, 1.0, 0.5625, 0.5, 0.5625, 0.5, 0.5625, 1.0, 0.5312, 1.0, 0.5312, 0.5, 0.5312, 0.5, 0.5312, 1.0, 0.5, 1.0, 0.5, 0.5, 0.5, 0.5, 0.5, 1.0, 0.4688, 1.0, 0.4688, 0.5, 0.4688, 0.5, 0.4688, 1.0, 0.4375, 1.0, 0.4375, 0.5, 0.4375, 0.5, 0.4375, 1.0, 0.4062, 1.0, 0.4062, 0.5, 0.4062, 0.5, 0.4062, 1.0, 0.375, 1.0, 0.375, 0.5, 0.375, 0.5, 0.375, 1.0, 0.3438, 1.0, 0.3438, 0.5, 0.3438, 0.5, 0.3438, 1.0, 0.3125, 1.0, 0.3125, 0.5, 0.3125, 0.5, 0.3125, 1.0, 0.2812, 1.0, 0.2812, 0.5, 0.2812, 0.5, 0.2812, 1.0, 0.25, 1.0, 0.25, 0.5, 0.25, 0.5, 0.25, 1.0, 0.2188, 1.0, 0.2188, 0.5, 0.2188, 0.5, 0.2188, 1.0, 0.1875, 1.0, 0.1875, 0.5, 0.1875, 0.5, 0.1875, 1.0, 0.1562, 1.0, 0.1562, 0.5, 0.1562, 0.5, 0.1562, 1.0, 0.125, 1.0, 0.125, 0.5, 0.125, 0.5, 0.125, 1.0, 0.09375, 1.0, 0.09375, 0.5, 0.09375, 0.5, 0.09375, 1.0, 0.0625, 1.0, 0.0625, 0.5, 0.2968, 0.4854, 0.25, 0.49, 0.2032, 0.4854, 0.1582, 0.4717, 0.1167, 0.4496, 0.08029, 0.4197, 0.05045, 0.3833, 0.02827, 0.3418, 0.01461, 0.2968, 0.01, 0.25, 0.01461, 0.2032, 0.02827, 0.1582, 0.05045, 0.1167, 0.08029, 0.08029, 0.1167, 0.05045, 0.1582, 0.02827, 0.2032, 0.01461, 0.25, 0.01, 0.2968, 0.01461, 0.3418, 0.02827, 0.3833, 0.05045, 0.4197, 0.08029, 0.4496, 0.1167, 0.4717, 0.1582, 0.4854, 0.2032, 0.49, 0.25, 0.4854, 0.2968, 0.4717, 0.3418, 0.4496, 0.3833, 0.4197, 0.4197, 0.3833, 0.4496, 0.3418, 0.4717, 0.0625, 0.5, 0.0625, 1.0, 0.03125, 1.0, 0.03125, 0.5, 0.03125, 0.5, 0.03125, 1.0, 0.0, 1.0, 0.0, 0.5, 0.75, 0.49, 0.7968, 0.4854, 0.8418, 0.4717, 0.8833, 0.4496, 0.9197, 0.4197, 0.9496, 0.3833, 0.9717, 0.3418, 0.9854, 0.2968, 0.99, 0.25, 0.9854, 0.2032, 0.9717, 0.1582, 0.9496, 0.1167, 0.9197, 0.08029, 0.8833, 0.05045, 0.8418, 0.02827, 0.7968, 0.01461, 0.75, 0.01, 0.7032, 0.01461, 0.6582, 0.02827, 0.6167, 0.05045, 0.5803, 0.08029, 0.5504, 0.1167, 0.5283, 0.1582, 0.5146, 0.2032, 0.51, 0.25, 0.5146, 0.2968, 0.5283, 0.3418, 0.5504, 0.3833, 0.5803, 0.4197, 0.6167, 0.4496, 0.6582, 0.4717, 0.7032, 0.4854])
me_cylinder_004.materials.append(mat_material_003)
me_cylinder_004.use_remesh_fix_poles = True
me_cylinder_004.use_remesh_preserve_attributes = False
me_cylinder_004.use_mirror_vertex_groups = False
me_cylinder_004.update()

# ---- objects
ob_cupboard = bpy.data.objects.new('cupboard', me_cylinder_004)

# ---- transforms, parenting, visibility, modifiers, constraints
ob_cupboard.location = (0.0, 0.0, 0.0)
ob_cupboard.rotation_euler = (1.571, 0.0, 0.0)
ob_cupboard.scale = (0.3199, 0.3086, 0.08409)
ob_cupboard.lineart.crease_threshold = 0.0

# ---- collection membership
col_collection.objects.link(ob_cupboard)

# ---- scene / render settings (as saved in the file)
scene.frame_start = 1; scene.frame_end = 250; scene.frame_set(1)
scene.render.engine = 'BLENDER_EEVEE_NEXT'
scene.cycles.use_denoising = False
scene.cycles.samples = 128
scene.cycles.sampling_pattern = 'TABULATED_SOBOL'
scene.cycles.use_adaptive_sampling = False
scene.cycles.use_light_tree = False
scene.view_settings.view_transform = 'Filmic'
bpy.context.view_layer.update()

# ---- added for rendering (the .blend has no active camera and no usable light): camera, sun
cam_auto = bpy.data.cameras.new('AutoCamera')
cam_auto.lens = 50.0
cam_auto.sensor_width = 36.0
cam_auto.clip_end = 1000.0
ob_auto_camera = bpy.data.objects.new('AutoCamera', cam_auto)
scene.collection.objects.link(ob_auto_camera)
ob_auto_camera.location = (1.47059, -1.4405, 1.11933)
ob_auto_camera.rotation_euler = (1.09748, -7.21219e-08, 0.694738)
scene.camera = ob_auto_camera
light_auto_sun = bpy.data.lights.new('AutoSun', 'SUN')
light_auto_sun.energy = 3.0
light_auto_sun.angle = 0.0523599
ob_auto_sun = bpy.data.objects.new('AutoSun', light_auto_sun)
scene.collection.objects.link(ob_auto_sun)
ob_auto_sun.rotation_euler = (0.872665, 0.174533, 0.523599)
bpy.context.view_layer.update()
